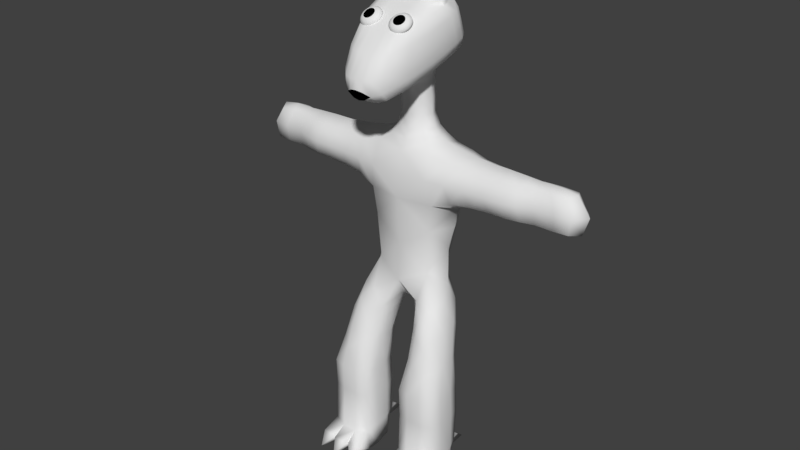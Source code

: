 # Source: Bootleg.blend  (saved by Blender 2.79.0; exported with 4.5.12 LTS)
import bpy
from mathutils import Matrix  # noqa: F401  (used for matrix-valued properties, if any)

bpy.ops.wm.read_factory_settings(use_empty=True)
scene = bpy.context.scene
scene.name = 'Scene'

# ---- collections
col_collection_1 = bpy.data.collections.new('Collection 1'); scene.collection.children.link(col_collection_1)

# ---- materials (node trees are filled in below, after node groups)
mat_black = bpy.data.materials.new('Black')
mat_black.alpha_threshold = 0.0
mat_black.use_transparent_shadow = False
mat_black.diffuse_color = (0.0, 0.0, 0.0, 1.0)
mat_black.roughness = 0.5
mat_material_001 = bpy.data.materials.new('Material.001')
mat_material_001.alpha_threshold = 0.0
mat_material_001.use_transparent_shadow = False
mat_material_001.roughness = 0.5
mat_material = bpy.data.materials.new('Material')
mat_material.alpha_threshold = 0.0
mat_material.use_transparent_shadow = False
mat_material.roughness = 0.5
mat_material.line_color = (0.0, 0.0, 0.0, 1.0)
mat_dark = bpy.data.materials.new('Dark')
mat_dark.alpha_threshold = 0.0
mat_dark.use_transparent_shadow = False
mat_dark.diffuse_color = (0.0, 0.0, 0.0, 1.0)
mat_dark.roughness = 0.5

# ---- node groups
ng_auto_smooth = bpy.data.node_groups.new('Auto Smooth', 'GeometryNodeTree')
_s = ng_auto_smooth.interface.new_socket(name='Geometry', in_out='OUTPUT', socket_type='NodeSocketGeometry')
_s = ng_auto_smooth.interface.new_socket(name='Geometry', in_out='INPUT', socket_type='NodeSocketGeometry')
_s = ng_auto_smooth.interface.new_socket(name='Angle', in_out='INPUT', socket_type='NodeSocketFloat')
_s.subtype = 'ANGLE'
_s.min_value = 0.0
_s.max_value = 3.142
ng_auto_smooth.is_modifier = True
_N = ng_auto_smooth.nodes; _L = ng_auto_smooth.links
n0 = _N.new('NodeGroupOutput'); n0.name = 'Group Output'; n0.location = (480, -100)
n1 = _N.new('NodeGroupInput'); n1.name = 'Group Input'; n1.location = (-420, -300)
n2 = _N.new('NodeGroupInput'); n2.name = 'Group Input.001'; n2.location = (-60, -100)
n3 = _N.new('GeometryNodeSetShadeSmooth'); n3.name = 'Set Shade Smooth'; n3.location = (120, -100)
n3.domain = 'EDGE'
n4 = _N.new('GeometryNodeSetShadeSmooth'); n4.name = 'Set Shade Smooth.001'; n4.location = (300, -100)
n5 = _N.new('GeometryNodeInputMeshEdgeAngle'); n5.name = 'Edge Angle'; n5.location = (-420, -220)
n6 = _N.new('GeometryNodeInputEdgeSmooth'); n6.name = 'Is Edge Smooth'; n6.location = (-60, -160)
n7 = _N.new('GeometryNodeInputShadeSmooth'); n7.name = 'Is Face Smooth'; n7.location = (-240, -340)
n8 = _N.new('FunctionNodeBooleanMath'); n8.name = 'Boolean Math'; n8.location = (-60, -220)
n9 = _N.new('FunctionNodeCompare'); n9.name = 'Compare'; n9.location = (-240, -180)
n9.operation = 'LESS_EQUAL'
_L.new(n5.outputs[0], n9.inputs[0])
_L.new(n4.outputs[0], n0.inputs[0])
_L.new(n1.outputs[1], n9.inputs[1])
_L.new(n9.outputs[0], n8.inputs[0])
_L.new(n7.outputs[0], n8.inputs[1])
_L.new(n2.outputs[0], n3.inputs[0])
_L.new(n6.outputs[0], n3.inputs[1])
_L.new(n3.outputs[0], n4.inputs[0])
_L.new(n8.outputs[0], n3.inputs[2])
n0.is_active_output = True

# ---- material node trees

# ---- world
world_world = bpy.data.worlds.new('World'); scene.world = world_world
world_world.color = (0.05088, 0.05088, 0.05088)
world_world.use_sun_shadow = False
world_world.sun_shadow_jitter_overblur = 0.0
world_world.cycles.sampling_method = 'MANUAL'

# ---- meshes
me_cylinder = bpy.data.meshes.new('Cylinder')
me_cylinder.from_pydata([(0.1283, -0.2851, 3.668), (0.1444, -0.2857, 3.666), (0.1598, -0.2889, 3.662), (0.174, -0.2945, 3.656), (0.1865, -0.3024, 3.649), (0.1967, -0.3122, 3.641), (0.2042, -0.3235, 3.632), (0.2087, -0.336, 3.623), (0.2102, -0.3492, 3.614), (0.2085, -0.3624, 3.604), (0.2037, -0.3754, 3.596), (0.1959, -0.3874, 3.588), (0.1855, -0.3981, 3.582), (0.1729, -0.4071, 3.577), (0.1586, -0.4139, 3.573), (0.1431, -0.4185, 3.572), (0.1269, -0.4205, 3.572), (0.1108, -0.4199, 3.574), (0.09535, -0.4167, 3.578), (0.08113, -0.4111, 3.584), (0.0687, -0.4032, 3.59), (0.05852, -0.3934, 3.598), (0.051, -0.382, 3.607), (0.04643, -0.3695, 3.617), (0.04497, -0.3564, 3.626), (0.04669, -0.3431, 3.635), (0.05152, -0.3302, 3.644), (0.05927, -0.3182, 3.652), (0.06964, -0.3075, 3.658), (0.08224, -0.2985, 3.663), (0.09659, -0.2916, 3.667), (0.1121, -0.2871, 3.668), (-0.1283, -0.2851, 3.668), (-0.1121, -0.2871, 3.668), (-0.09659, -0.2916, 3.667), (-0.08224, -0.2985, 3.663), (-0.06964, -0.3075, 3.658), (-0.05927, -0.3182, 3.652), (-0.05152, -0.3302, 3.644), (-0.04669, -0.3431, 3.635), (-0.04497, -0.3564, 3.626), (-0.04643, -0.3695, 3.617), (-0.051, -0.382, 3.607), (-0.05852, -0.3934, 3.598), (-0.0687, -0.4032, 3.59), (-0.08113, -0.4111, 3.584), (-0.09535, -0.4167, 3.578), (-0.1108, -0.4199, 3.574), (-0.1269, -0.4205, 3.572), (-0.1431, -0.4185, 3.572), (-0.1586, -0.4139, 3.573), (-0.1729, -0.4071, 3.577), (-0.1855, -0.3981, 3.582), (-0.1959, -0.3874, 3.588), (-0.2037, -0.3754, 3.596), (-0.2085, -0.3624, 3.604), (-0.2102, -0.3492, 3.614), (-0.2087, -0.336, 3.623), (-0.2042, -0.3235, 3.632), (-0.1967, -0.3122, 3.641), (-0.1865, -0.3024, 3.649), (-0.174, -0.2945, 3.656), (-0.1598, -0.2889, 3.662), (-0.1444, -0.2857, 3.666), (0.1302, -0.2982, 3.686), (0.1463, -0.2988, 3.684), (0.1618, -0.3019, 3.68), (0.176, -0.3076, 3.675), (0.1884, -0.3154, 3.668), (0.1986, -0.3252, 3.66), (0.2061, -0.3366, 3.651), (0.2107, -0.3491, 3.642), (0.2122, -0.3622, 3.632), (0.2105, -0.3755, 3.623), (0.2056, -0.3884, 3.614), (0.1979, -0.4005, 3.606), (0.1875, -0.4112, 3.6), (0.1749, -0.4201, 3.595), (0.1606, -0.427, 3.592), (0.145, -0.4315, 3.59), (0.1289, -0.4335, 3.59), (0.1128, -0.433, 3.593), (0.09732, -0.4298, 3.596), (0.0831, -0.4241, 3.602), (0.07067, -0.4163, 3.609), (0.06049, -0.4065, 3.617), (0.05297, -0.3951, 3.626), (0.0484, -0.3826, 3.635), (0.04694, -0.3695, 3.645), (0.04866, -0.3562, 3.654), (0.05348, -0.3433, 3.662), (0.06123, -0.3312, 3.67), (0.07161, -0.3205, 3.677), (0.08421, -0.3116, 3.682), (0.09856, -0.3047, 3.685), (0.1141, -0.3002, 3.687), (-0.1302, -0.2982, 3.686), (-0.1141, -0.3002, 3.687), (-0.09856, -0.3047, 3.685), (-0.08421, -0.3116, 3.682), (-0.07161, -0.3205, 3.677), (-0.06123, -0.3312, 3.67), (-0.05348, -0.3433, 3.662), (-0.04866, -0.3562, 3.654), (-0.04694, -0.3695, 3.645), (-0.0484, -0.3826, 3.635), (-0.05297, -0.3951, 3.626), (-0.06049, -0.4065, 3.617), (-0.07067, -0.4163, 3.609), (-0.0831, -0.4241, 3.602), (-0.09732, -0.4298, 3.596), (-0.1128, -0.433, 3.593), (-0.1289, -0.4335, 3.59), (-0.145, -0.4315, 3.59), (-0.1606, -0.427, 3.592), (-0.1749, -0.4201, 3.595), (-0.1875, -0.4112, 3.6), (-0.1979, -0.4005, 3.606), (-0.2056, -0.3884, 3.614), (-0.2105, -0.3755, 3.623), (-0.2122, -0.3622, 3.632), (-0.2107, -0.3491, 3.642), (-0.2061, -0.3366, 3.651), (-0.1986, -0.3252, 3.66), (-0.1884, -0.3154, 3.668), (-0.176, -0.3076, 3.675), (-0.1618, -0.3019, 3.68), (-0.1463, -0.2988, 3.684), (0.1322, -0.3451, 3.685), (0.1316, -0.3219, 3.69), (0.1407, -0.3455, 3.684), (0.1443, -0.3224, 3.688), (0.1488, -0.3471, 3.682), (0.1566, -0.3249, 3.685), (0.1563, -0.3501, 3.679), (0.1679, -0.3294, 3.681), (0.1629, -0.3543, 3.675), (0.1778, -0.3356, 3.676), (0.1683, -0.3595, 3.671), (0.1859, -0.3434, 3.669), (0.1723, -0.3654, 3.666), (0.1918, -0.3524, 3.662), (0.1747, -0.3721, 3.661), (0.1955, -0.3624, 3.655), (0.1754, -0.379, 3.656), (0.1966, -0.3728, 3.647), (0.1745, -0.386, 3.651), (0.1953, -0.3833, 3.64), (0.172, -0.3928, 3.647), (0.1914, -0.3936, 3.633), (0.1679, -0.3992, 3.643), (0.1853, -0.4031, 3.627), (0.1624, -0.4048, 3.639), (0.177, -0.4116, 3.622), (0.1558, -0.4095, 3.637), (0.167, -0.4187, 3.618), (0.1482, -0.4132, 3.635), (0.1556, -0.4242, 3.615), (0.14, -0.4156, 3.634), (0.1433, -0.4278, 3.614), (0.1315, -0.4166, 3.634), (0.1305, -0.4294, 3.614), (0.123, -0.4163, 3.635), (0.1177, -0.4289, 3.616), (0.1148, -0.4146, 3.637), (0.1054, -0.4264, 3.619), (0.1073, -0.4117, 3.64), (0.09416, -0.4219, 3.623), (0.1007, -0.4075, 3.644), (0.08428, -0.4157, 3.629), (0.09535, -0.4024, 3.648), (0.07621, -0.4079, 3.635), (0.09138, -0.3963, 3.653), (0.07024, -0.3989, 3.642), (0.08897, -0.3898, 3.658), (0.06661, -0.389, 3.65), (0.08819, -0.3828, 3.663), (0.06545, -0.3785, 3.657), (0.08911, -0.3758, 3.668), (0.06681, -0.368, 3.664), (0.09164, -0.3689, 3.672), (0.07065, -0.3577, 3.671), (0.09574, -0.3626, 3.676), (0.0768, -0.3482, 3.677), (0.1012, -0.357, 3.68), (0.08503, -0.3397, 3.683), (0.1079, -0.3522, 3.682), (0.09504, -0.3326, 3.687), (0.1155, -0.3486, 3.684), (0.1064, -0.3271, 3.689), (0.1237, -0.3462, 3.685), (0.1188, -0.3235, 3.69), (-0.1322, -0.3451, 3.685), (-0.1316, -0.3219, 3.69), (-0.1237, -0.3462, 3.685), (-0.1188, -0.3235, 3.69), (-0.1155, -0.3486, 3.684), (-0.1064, -0.3271, 3.689), (-0.1079, -0.3522, 3.682), (-0.09504, -0.3326, 3.687), (-0.1012, -0.357, 3.68), (-0.08503, -0.3397, 3.683), (-0.09574, -0.3626, 3.676), (-0.0768, -0.3482, 3.677), (-0.09164, -0.3689, 3.672), (-0.07065, -0.3577, 3.671), (-0.08911, -0.3758, 3.668), (-0.06681, -0.368, 3.664), (-0.08819, -0.3828, 3.663), (-0.06545, -0.3785, 3.657), (-0.08897, -0.3898, 3.658), (-0.06661, -0.389, 3.65), (-0.09138, -0.3963, 3.653), (-0.07024, -0.3989, 3.642), (-0.09535, -0.4024, 3.648), (-0.07621, -0.4079, 3.635), (-0.1007, -0.4075, 3.644), (-0.08428, -0.4157, 3.629), (-0.1073, -0.4117, 3.64), (-0.09416, -0.4219, 3.623), (-0.1148, -0.4146, 3.637), (-0.1054, -0.4264, 3.619), (-0.123, -0.4163, 3.635), (-0.1177, -0.4289, 3.616), (-0.1315, -0.4166, 3.634), (-0.1305, -0.4294, 3.614), (-0.14, -0.4156, 3.634), (-0.1433, -0.4278, 3.614), (-0.1482, -0.4132, 3.635), (-0.1556, -0.4242, 3.615), (-0.1558, -0.4095, 3.637), (-0.167, -0.4187, 3.618), (-0.1624, -0.4048, 3.639), (-0.177, -0.4116, 3.622), (-0.1679, -0.3992, 3.643), (-0.1853, -0.4031, 3.627), (-0.172, -0.3928, 3.647), (-0.1914, -0.3936, 3.633), (-0.1745, -0.386, 3.651), (-0.1953, -0.3833, 3.64), (-0.1754, -0.3789, 3.656), (-0.1966, -0.3728, 3.647), (-0.1747, -0.3721, 3.661), (-0.1955, -0.3624, 3.655), (-0.1723, -0.3654, 3.666), (-0.1918, -0.3524, 3.662), (-0.1683, -0.3595, 3.671), (-0.1859, -0.3434, 3.669), (-0.1629, -0.3543, 3.675), (-0.1778, -0.3356, 3.676), (-0.1563, -0.3501, 3.679), (-0.1679, -0.3294, 3.681), (-0.1488, -0.3471, 3.682), (-0.1566, -0.3249, 3.685), (-0.1407, -0.3455, 3.684), (-0.1443, -0.3224, 3.688)], [], [(31, 95, 64, 0), (2, 66, 67, 3), (3, 67, 68, 4), (4, 68, 69, 5), (5, 69, 70, 6), (6, 70, 71, 7), (7, 71, 72, 8), (8, 72, 73, 9), (9, 73, 74, 10), (10, 74, 75, 11), (11, 75, 76, 12), (12, 76, 77, 13), (13, 77, 78, 14), (14, 78, 79, 15), (15, 79, 80, 16), (16, 80, 81, 17), (17, 81, 82, 18), (18, 82, 83, 19), (19, 83, 84, 20), (20, 84, 85, 21), (21, 85, 86, 22), (22, 86, 87, 23), (23, 87, 88, 24), (24, 88, 89, 25), (25, 89, 90, 26), (26, 90, 91, 27), (27, 91, 92, 28), (28, 92, 93, 29), (29, 93, 94, 30), (30, 94, 95, 31), (0, 64, 65, 1), (98, 97, 195, 197), (1, 65, 66, 2), (0, 1, 2, 3, 4, 5, 6, 7, 8, 9, 10, 11, 12, 13, 14, 15, 16, 17, 18, 19, 20, 21, 22, 23, 24, 25, 26, 27, 28, 29, 30, 31), (63, 127, 96, 32), (34, 98, 99, 35), (35, 99, 100, 36), (36, 100, 101, 37), (37, 101, 102, 38), (38, 102, 103, 39), (39, 103, 104, 40), (40, 104, 105, 41), (41, 105, 106, 42), (42, 106, 107, 43), (43, 107, 108, 44), (44, 108, 109, 45), (45, 109, 110, 46), (46, 110, 111, 47), (47, 111, 112, 48), (48, 112, 113, 49), (49, 113, 114, 50), (50, 114, 115, 51), (51, 115, 116, 52), (52, 116, 117, 53), (53, 117, 118, 54), (54, 118, 119, 55), (55, 119, 120, 56), (56, 120, 121, 57), (57, 121, 122, 58), (58, 122, 123, 59), (59, 123, 124, 60), (60, 124, 125, 61), (61, 125, 126, 62), (62, 126, 127, 63), (32, 96, 97, 33), (33, 97, 98, 34), (32, 33, 34, 35, 36, 37, 38, 39, 40, 41, 42, 43, 44, 45, 46, 47, 48, 49, 50, 51, 52, 53, 54, 55, 56, 57, 58, 59, 60, 61, 62, 63), (130, 128, 190, 188, 186, 184, 182, 180, 178, 176, 174, 172, 170, 168, 166, 164, 162, 160, 158, 156, 154, 152, 150, 148, 146, 144, 142, 140, 138, 136, 134, 132), (67, 66, 133, 135), (68, 67, 135, 137), (69, 68, 137, 139), (70, 69, 139, 141), (71, 70, 141, 143), (72, 71, 143, 145), (73, 72, 145, 147), (74, 73, 147, 149), (75, 74, 149, 151), (76, 75, 151, 153), (77, 76, 153, 155), (78, 77, 155, 157), (79, 78, 157, 159), (80, 79, 159, 161), (81, 80, 161, 163), (82, 81, 163, 165), (83, 82, 165, 167), (84, 83, 167, 169), (85, 84, 169, 171), (86, 85, 171, 173), (87, 86, 173, 175), (88, 87, 175, 177), (89, 88, 177, 179), (90, 89, 179, 181), (91, 90, 181, 183), (92, 91, 183, 185), (93, 92, 185, 187), (94, 93, 187, 189), (95, 94, 189, 191), (96, 127, 255, 193), (65, 64, 129, 131), (194, 192, 254, 252, 250, 248, 246, 244, 242, 240, 238, 236, 234, 232, 230, 228, 226, 224, 222, 220, 218, 216, 214, 212, 210, 208, 206, 204, 202, 200, 198, 196), (99, 98, 197, 199), (100, 99, 199, 201), (101, 100, 201, 203), (102, 101, 203, 205), (103, 102, 205, 207), (104, 103, 207, 209), (105, 104, 209, 211), (106, 105, 211, 213), (107, 106, 213, 215), (108, 107, 215, 217), (109, 108, 217, 219), (110, 109, 219, 221), (111, 110, 221, 223), (112, 111, 223, 225), (113, 112, 225, 227), (114, 113, 227, 229), (115, 114, 229, 231), (116, 115, 231, 233), (117, 116, 233, 235), (118, 117, 235, 237), (119, 118, 237, 239), (120, 119, 239, 241), (121, 120, 241, 243), (122, 121, 243, 245), (123, 122, 245, 247), (124, 123, 247, 249), (125, 124, 249, 251), (126, 125, 251, 253), (127, 126, 253, 255), (97, 96, 193, 195), (66, 65, 131, 133), (128, 130, 131, 129), (130, 132, 133, 131), (132, 134, 135, 133), (134, 136, 137, 135), (136, 138, 139, 137), (138, 140, 141, 139), (140, 142, 143, 141), (142, 144, 145, 143), (144, 146, 147, 145), (146, 148, 149, 147), (148, 150, 151, 149), (150, 152, 153, 151), (152, 154, 155, 153), (154, 156, 157, 155), (156, 158, 159, 157), (158, 160, 161, 159), (160, 162, 163, 161), (162, 164, 165, 163), (164, 166, 167, 165), (166, 168, 169, 167), (168, 170, 171, 169), (170, 172, 173, 171), (172, 174, 175, 173), (174, 176, 177, 175), (176, 178, 179, 177), (178, 180, 181, 179), (180, 182, 183, 181), (182, 184, 185, 183), (184, 186, 187, 185), (186, 188, 189, 187), (188, 190, 191, 189), (190, 128, 129, 191), (192, 194, 195, 193), (194, 196, 197, 195), (196, 198, 199, 197), (198, 200, 201, 199), (200, 202, 203, 201), (202, 204, 205, 203), (204, 206, 207, 205), (206, 208, 209, 207), (208, 210, 211, 209), (210, 212, 213, 211), (212, 214, 215, 213), (214, 216, 217, 215), (216, 218, 219, 217), (218, 220, 221, 219), (220, 222, 223, 221), (222, 224, 225, 223), (224, 226, 227, 225), (226, 228, 229, 227), (228, 230, 231, 229), (230, 232, 233, 231), (232, 234, 235, 233), (234, 236, 237, 235), (236, 238, 239, 237), (238, 240, 241, 239), (240, 242, 243, 241), (242, 244, 245, 243), (244, 246, 247, 245), (246, 248, 249, 247), (248, 250, 251, 249), (250, 252, 253, 251), (252, 254, 255, 253), (254, 192, 193, 255), (64, 95, 191, 129)])
me_cylinder.polygons.foreach_set('use_smooth', [True] * 196)
me_cylinder.polygons.foreach_set('material_index', [1, 1, 1, 1, 1, 1, 1, 1, 1, 1, 1, 1, 1, 1, 1, 1, 1, 1, 1, 1, 1, 1, 1, 1, 1, 1, 1, 1, 1, 1, 1, 1, 1, 1, 1, 1, 1, 1, 1, 1, 1, 1, 1, 1, 1, 1, 1, 1, 1, 1, 1, 1, 1, 1, 1, 1, 1, 1, 1, 1, 1, 1, 1, 1, 1, 1, 1, 0, 1, 1, 1, 1, 1, 1, 1, 1, 1, 1, 1, 1, 1, 1, 1, 1, 1, 1, 1, 1, 1, 1, 1, 1, 1, 1, 1, 1, 1, 1, 1, 0, 1, 1, 1, 1, 1, 1, 1, 1, 1, 1, 1, 1, 1, 1, 1, 1, 1, 1, 1, 1, 1, 1, 1, 1, 1, 1, 1, 1, 1, 1, 1, 1, 1, 1, 1, 1, 1, 1, 1, 1, 1, 1, 1, 1, 1, 1, 1, 1, 1, 1, 1, 1, 1, 1, 1, 1, 1, 1, 1, 1, 1, 1, 1, 1, 1, 1, 1, 1, 1, 1, 1, 1, 1, 1, 1, 1, 1, 1, 1, 1, 1, 1, 1, 1, 1, 1, 1, 1, 1, 1, 1, 1, 1, 1, 1, 1])
me_cylinder.materials.append(mat_black)
me_cylinder.materials.append(mat_material_001)
me_cylinder.use_remesh_preserve_volume = False
me_cylinder.use_remesh_preserve_attributes = False
me_cylinder.use_mirror_vertex_groups = False
me_cylinder.update()
me_cube = bpy.data.meshes.new('Cube')
me_cube.from_pydata([(0.1985, 0.1074, 1.631), (0.2162, -0.1554, 1.665), (-0.222, -0.1694, 1.686), (-0.2464, 0.09767, 1.625), (0.2781, 0.1936, 2.263), (0.2777, -0.1932, 2.263), (-0.2777, -0.1932, 2.263), (-0.2781, 0.1936, 2.263), (0.2299, 0.1682, 2.642), (0.2299, -0.1682, 2.642), (-0.2299, -0.1682, 2.642), (-0.2299, 0.1682, 2.642), (0.1228, 0.09756, 2.773), (0.1228, -0.09762, 2.773), (-0.1228, -0.09762, 2.773), (-0.1228, 0.09756, 2.773), (0.08868, 0.08523, 2.994), (0.08813, -0.08901, 2.989), (-0.08813, -0.08901, 2.989), (-0.08868, 0.08523, 2.994), (0.0952, 0.08829, 3.279), (0.0865, -0.1471, 3.197), (-0.0865, -0.1471, 3.197), (-0.0952, 0.08829, 3.279), (0.3188, -0.2419, 1.415), (-0.09878, 0.2324, 3.416), (0.09878, 0.2324, 3.416), (0.3304, 0.05365, 1.406), (0.08471, -0.07735, 3.759), (0.08978, -0.244, 3.692), (-0.08978, -0.244, 3.692), (-0.08471, -0.07735, 3.759), (0.2656, 0.06834, 3.358), (0.2481, -0.1705, 3.269), (0.3046, 0.003519, 3.532), (0.2869, -0.2272, 3.453), (0.2619, -0.06429, 3.709), (0.2482, -0.2428, 3.651), (-0.2481, -0.1705, 3.269), (-0.2656, 0.06834, 3.358), (-0.2869, -0.2272, 3.453), (-0.3046, 0.00352, 3.532), (-0.2482, -0.2428, 3.651), (-0.2619, -0.06429, 3.709), (0.05482, -0.5743, 3.122), (-0.05482, -0.5743, 3.122), (0.049, -0.6726, 3.296), (-0.049, -0.6726, 3.296), (0.06392, -0.4428, 3.579), (-0.06392, -0.4428, 3.579), (0.1619, -0.5478, 3.147), (0.1695, -0.5867, 3.327), (0.1763, -0.4383, 3.567), (-0.1619, -0.5477, 3.147), (-0.1695, -0.5867, 3.327), (-0.1763, -0.4383, 3.567), (0.1003, 0.2047, 3.604), (-0.1003, 0.2047, 3.604), (0.09912, 0.1023, 3.776), (-0.09912, 0.1023, 3.776), (0.2553, 0.1751, 3.411), (0.2694, 0.1224, 3.574), (0.2429, 0.05522, 3.742), (-0.2553, 0.1751, 3.411), (-0.2694, 0.1224, 3.574), (-0.2429, 0.05522, 3.742), (-0.34, -0.2177, 1.436), (-0.332, 0.0904, 1.409), (0.3145, -0.02099, 1.567), (0.354, -0.1333, 1.46), (0.1193, 0.09354, 1.474), (-0.04174, 0.1009, 1.53), (0.169, -0.2248, 1.443), (-0.0261, -0.1979, 1.544), (-0.3477, -0.0658, 1.526), (-0.3632, 0.03666, 1.431), (0.0461, 0.006583, 1.412), (-0.06744, 0.01164, 1.395), (0.06653, -0.1286, 1.41), (-0.05412, -0.1099, 1.386), (0.4216, -0.1932, 1.25), (0.4018, -0.2999, 1.206), (-0.1631, 0.0461, 1.299), (-0.3857, 0.02787, 1.238), (-0.147, -0.2511, 1.283), (-0.4067, -0.2885, 1.214), (-0.4224, -0.05325, 1.26), (0.3837, 0.0105, 1.197), (0.4057, -0.05972, 1.286), (0.1731, 0.04346, 1.291), (0.1947, -0.2902, 1.236), (-0.4273, -0.1735, 1.26), (-0.1244, -0.05926, 1.242), (0.1268, -0.0664, 1.252), (-0.1251, -0.1662, 1.212), (0.1417, -0.1878, 1.252), (0.4697, -0.2643, 0.9965), (0.4398, -0.3613, 0.9698), (-0.1895, -0.05226, 1.022), (-0.4296, -0.05888, 1.003), (-0.1895, -0.348, 1.005), (-0.4407, -0.3586, 0.972), (-0.47, -0.1454, 1.007), (0.427, -0.06319, 0.9993), (0.4667, -0.15, 1.008), (0.1916, -0.05378, 1.022), (0.1981, -0.3558, 0.995), (-0.4715, -0.2592, 0.9989), (-0.151, -0.1435, 1.005), (0.154, -0.1477, 1.011), (-0.1507, -0.2525, 1.008), (0.1599, -0.2614, 1.006), (0.5071, -0.3368, 0.7431), (0.4826, -0.4361, 0.7431), (-0.1735, -0.117, 0.7439), (-0.4826, -0.117, 0.7439), (-0.1735, -0.4361, 0.7431), (-0.4826, -0.4361, 0.7431), (-0.5071, -0.2164, 0.7437), (0.4826, -0.117, 0.7439), (0.5071, -0.2164, 0.7437), (0.1735, -0.117, 0.7439), (0.1735, -0.4361, 0.7431), (-0.5071, -0.3368, 0.7431), (-0.1489, -0.2164, 0.7437), (0.1489, -0.2164, 0.7437), (-0.1489, -0.3368, 0.7431), (0.1489, -0.3368, 0.7431), (0.5071, -0.3232, 0.5128), (0.4831, -0.4257, 0.5103), (-0.1743, -0.1006, 0.5223), (-0.4818, -0.1006, 0.5223), (-0.173, -0.4257, 0.5103), (-0.4831, -0.4257, 0.5103), (-0.5071, -0.2007, 0.5182), (0.4818, -0.1006, 0.5223), (0.5071, -0.2007, 0.5182), (0.1743, -0.1006, 0.5223), (0.173, -0.4257, 0.5103), (-0.5071, -0.3232, 0.5128), (-0.1489, -0.2007, 0.5182), (0.1489, -0.2007, 0.5182), (-0.1489, -0.3232, 0.5128), (0.1489, -0.3232, 0.5128), (0.5076, -0.3122, 0.194), (0.491, -0.4305, 0.1703), (-0.1822, -0.1088, 0.2351), (-0.4739, -0.1088, 0.2351), (-0.1651, -0.4305, 0.1703), (-0.491, -0.4305, 0.1703), (-0.5063, -0.1994, 0.2156), (0.4739, -0.1088, 0.2351), (0.5063, -0.1994, 0.2156), (0.1822, -0.1088, 0.2351), (0.1651, -0.4305, 0.1703), (-0.5076, -0.3122, 0.194), (-0.1498, -0.1994, 0.2156), (0.1498, -0.1994, 0.2156), (-0.1484, -0.3122, 0.194), (0.1484, -0.3122, 0.194), (0.509, -0.3088, 0.003307), (0.509, -0.4185, 0.003307), (-0.2014, -0.1164, 0.1043), (-0.4547, -0.1164, 0.1043), (-0.1471, -0.4185, 0.003307), (-0.509, -0.4185, 0.003307), (-0.509, -0.1991, 0.03874), (0.4547, -0.1164, 0.1043), (0.509, -0.1991, 0.03874), (0.2014, -0.1164, 0.1043), (0.1471, -0.4185, 0.003307), (-0.509, -0.3088, 0.003307), (-0.1471, -0.1991, 0.03874), (0.1471, -0.1991, 0.03874), (-0.1471, -0.3088, 0.003307), (0.1471, -0.3088, 0.003307), (-0.2009, 0.1099, 1.448), (-0.2789, 0.1131, 1.42), (-0.2257, -0.2588, 1.442), (-0.3254, -0.3038, 1.324), (0.2702, 0.1056, 1.416), (0.2074, 0.1092, 1.435), (0.3267, -0.3212, 1.3), (0.2577, -0.2977, 1.356), (-0.2501, 0.08855, 1.306), (-0.3201, 0.06996, 1.251), (-0.2544, -0.3349, 1.221), (-0.352, -0.3617, 1.133), (0.319, 0.0588, 1.241), (0.2516, 0.08485, 1.3), (0.3526, -0.3678, 1.125), (0.2662, -0.3499, 1.197), (-0.2612, 0.01558, 1.097), (-0.3516, -0.01457, 1.009), (-0.2696, -0.4027, 0.9742), (-0.3709, -0.4194, 0.9013), (0.3513, -0.0194, 1.001), (0.2629, 0.01275, 1.093), (0.3709, -0.4204, 0.8999), (0.2717, -0.4056, 0.9695), (-0.2696, -0.0923, 0.7439), (-0.3865, -0.0923, 0.7439), (-0.2696, -0.4608, 0.7431), (-0.3865, -0.4608, 0.7431), (0.3865, -0.0923, 0.7439), (0.2696, -0.0923, 0.7439), (0.3865, -0.4608, 0.7431), (0.2696, -0.4608, 0.7431), (-0.27, -0.07213, 0.5204), (-0.386, -0.07213, 0.5204), (-0.2695, -0.4528, 0.5093), (-0.3866, -0.4528, 0.5093), (0.386, -0.07213, 0.5204), (0.27, -0.07213, 0.5204), (0.3866, -0.4528, 0.5093), (0.2695, -0.4528, 0.5093), (-0.275, -0.05926, 0.2092), (-0.3811, -0.05926, 0.2092), (-0.2675, -0.4645, 0.1572), (-0.3886, -0.4645, 0.1572), (0.3811, -0.05926, 0.2092), (0.275, -0.05926, 0.2092), (0.3886, -0.4645, 0.1572), (0.2675, -0.4645, 0.1572), (-0.2798, -0.0894, 0.05434), (-0.3763, -0.0894, 0.05434), (-0.2677, -0.4185, 0.003307), (-0.3884, -0.4185, 0.003307), (0.3763, -0.0894, 0.05434), (0.2798, -0.0894, 0.05434), (0.3884, -0.4185, 0.003307), (0.2677, -0.4185, 0.003307), (-0.2677, -0.1991, 0.03874), (-0.3884, -0.1991, 0.03874), (0.3884, -0.1991, 0.03874), (0.2677, -0.1991, 0.03874), (-0.2677, -0.3088, 0.003307), (-0.3884, -0.3088, 0.003307), (0.3884, -0.3088, 0.003307), (0.2677, -0.3088, 0.003307), (-0.3984, -0.5627, 0.09192), (-0.519, -0.5627, 0.09192), (0.2577, -0.5627, 0.09192), (0.1371, -0.5627, 0.09192), (0.1774, -0.6478, 0.003307), (-0.4787, -0.6478, 0.003307), (-0.5854, -0.1546, 2.333), (0.5288, -0.1431, 2.602), (-0.1371, -0.5627, 0.09192), (-0.1774, -0.6478, 0.003307), (0.4787, -0.6478, 0.003307), (0.519, -0.5627, 0.09192), (-0.2577, -0.5627, 0.09192), (0.3984, -0.5627, 0.09192), (0.5315, 0.1315, 2.589), (0.5851, 0.1369, 2.343), (-0.2677, -0.5818, 0.09192), (-0.3884, -0.5818, 0.09192), (0.3884, -0.5818, 0.09192), (0.2677, -0.5818, 0.09192), (-0.328, -0.6668, 0.003307), (-0.5851, 0.1369, 2.343), (0.328, -0.6668, 0.003307), (0.5854, -0.1546, 2.333), (-0.2918, 0.07658, 0.1136), (-0.3642, 0.07658, 0.1136), (0.3642, 0.07658, 0.1136), (0.2918, 0.07658, 0.1136), (-0.328, 0.2, 0.007087), (0.328, 0.2, 0.007087), (-0.5288, -0.1431, 2.602), (-0.5315, 0.1315, 2.589), (-0.8897, -0.1431, 2.341), (-0.8183, -0.1332, 2.594), (0.8897, -0.1431, 2.341), (0.8183, -0.1332, 2.594), (0.7979, 0.1218, 2.556), (0.8776, 0.1101, 2.361), (-0.8776, 0.1101, 2.361), (-0.7979, 0.1218, 2.556), (-1.097, -0.09885, 2.343), (-1.061, -0.08905, 2.595), (1.097, -0.09885, 2.343), (1.061, -0.08905, 2.595), (1.045, 0.08122, 2.572), (1.098, 0.07406, 2.349), (-1.098, 0.07406, 2.349), (-1.045, 0.08122, 2.572), (0.2932, 0.003572, 1.856), (-0.01709, 0.1974, 1.847), (0.2505, 0.1808, 2.041), (-0.00626, -0.2121, 1.861), (0.2504, -0.1783, 2.043), (-0.3087, -0.01537, 1.853), (-0.2509, -0.1786, 2.045), (-0.2531, 0.1792, 2.041), (0.371, 0.0001594, 2.202), (5.291e-08, 0.249, 2.268), (-2.003e-07, -0.2484, 2.269), (-0.371, 0.0001596, 2.202), (0.2725, -1.302e-07, 2.703), (3.653e-08, 0.2075, 2.634), (-1.957e-07, -0.2075, 2.634), (-0.2725, -9.347e-09, 2.703), (-0.2466, -0.2376, 2.468), (-0.2466, 0.2377, 2.468), (0.2466, 0.2377, 2.468), (0.2466, -0.2376, 2.468), (0.1606, -2.416e-05, 2.781), (3.175e-08, 0.1301, 2.778), (-1.135e-07, -0.1302, 2.778), (-0.1606, -2.407e-05, 2.781), (-0.1644, 0.1271, 2.712), (0.1644, 0.1271, 2.712), (0.1644, -0.1271, 2.712), (-0.1644, -0.1271, 2.712), (0.122, -0.001409, 2.996), (-1.542e-08, 0.118, 2.998), (-1.112e-07, -0.1223, 2.993), (-0.122, -0.001409, 2.996), (0.09227, -0.07997, 2.874), (-0.09227, -0.07997, 2.874), (0.09236, 0.07913, 2.875), (-0.09236, 0.07913, 2.875), (0.1161, -0.01287, 3.238), (-2.433e-08, 0.1132, 3.278), (-1.137e-07, -0.1819, 3.179), (-0.1161, -0.01287, 3.238), (-0.07909, -0.1055, 3.11), (-0.08245, 0.07579, 3.143), (0.08245, 0.07579, 3.143), (0.07909, -0.1055, 3.11), (0.1804, -0.08468, 3.751), (-0.2646, 0.1347, 3.385), (-0.2414, -0.4197, 3.387), (-0.1776, -0.2454, 3.688), (-0.2095, -0.3795, 3.193), (0.2095, -0.3796, 3.193), (0.2646, 0.1347, 3.385), (0.09768, 0.1772, 3.353), (0.09521, -0.1535, 3.726), (-7.241e-09, -0.06085, 3.76), (-9.362e-08, -0.2429, 3.69), (-0.09521, -0.1535, 3.726), (-0.0719, -0.367, 3.148), (0.0719, -0.367, 3.148), (0.09452, -0.0024, 3.776), (0.2623, -0.01758, 3.726), (0.2632, -0.02607, 3.324), (0.3024, -0.08869, 3.5), (0.2822, -0.2001, 3.348), (0.2993, 0.03938, 3.434), (0.2626, -0.1441, 3.686), (0.281, -0.2397, 3.564), (0.2998, -0.03242, 3.634), (-0.299, 0.06802, 3.554), (0.1914, 0.08479, 3.32), (0.1762, -0.1561, 3.23), (0.2414, -0.4197, 3.387), (0.1776, -0.2454, 3.688), (-0.2632, -0.02607, 3.324), (-0.3024, -0.08869, 3.5), (-0.2822, -0.2001, 3.348), (-0.2993, 0.03938, 3.434), (-0.2626, -0.1441, 3.686), (-0.281, -0.2397, 3.564), (-0.2998, -0.03242, 3.634), (0.2145, -0.3509, 3.611), (-0.1804, -0.08468, 3.751), (-0.1914, 0.08479, 3.32), (-0.2623, -0.01758, 3.726), (-0.1763, -0.1561, 3.23), (-1.708e-07, -0.5754, 3.121), (-1.84e-07, -0.6739, 3.296), (-0.1272, -0.4432, 3.577), (0.04845, -0.6436, 3.15), (-0.04845, -0.6709, 3.215), (-1.679e-07, -0.4421, 3.578), (0.05505, -0.5755, 3.451), (-0.05505, -0.5755, 3.451), (0.1665, -0.5928, 3.209), (0.176, -0.5169, 3.468), (0.1126, -0.5697, 3.126), (0.1038, -0.6576, 3.302), (0.1272, -0.4432, 3.577), (-0.1665, -0.5928, 3.209), (-0.176, -0.5169, 3.468), (-0.1038, -0.6576, 3.302), (-0.1126, -0.5697, 3.126), (-0.2145, -0.3509, 3.611), (-0.07759, -0.335, 3.65), (0.07759, -0.335, 3.65), (4.665e-08, 0.2417, 3.419), (0.1932, 0.07844, 3.765), (8.208e-08, 0.2155, 3.608), (0.1002, 0.2354, 3.503), (-0.1002, 0.2354, 3.503), (5.572e-08, 0.1109, 3.779), (0.1004, 0.1625, 3.705), (-0.1004, 0.1625, 3.705), (0.2675, 0.1569, 3.477), (0.2681, 0.08559, 3.674), (0.1973, 0.1717, 3.592), (0.1928, 0.2071, 3.409), (-0.2675, 0.1569, 3.477), (-0.2681, 0.0856, 3.674), (-0.1932, 0.07844, 3.765), (-0.1928, 0.2071, 3.409), (-0.1973, 0.1717, 3.592), (0.299, 0.06802, 3.554), (-0.09452, -0.0024, 3.776), (-0.09768, 0.1772, 3.353), (-0.5567, -0.2044, 2.47), (0.5567, -0.2044, 2.47), (0.556, 0.1873, 2.467), (0.5228, -1.202e-07, 2.657), (-0.6042, -2.316e-08, 2.273), (0.6042, -1.465e-07, 2.273), (-0.556, 0.1873, 2.467), (-0.5228, 2.397e-09, 2.657), (-0.4268, -0.1702, 2.315), (-0.4269, 0.1703, 2.315), (0.3774, 0.1573, 2.619), (0.4269, 0.1703, 2.315), (-0.3774, -0.1573, 2.619), (0.3774, -0.1573, 2.619), (0.4268, -0.1702, 2.315), (-0.3774, 0.1573, 2.619), (-0.8553, -0.1924, 2.471), (0.8553, -0.1924, 2.471), (0.8471, 0.157, 2.467), (0.8095, -1.222e-07, 2.644), (-0.9053, -4.806e-09, 2.286), (0.9053, -1.337e-07, 2.286), (-0.8471, 0.157, 2.467), (-0.8095, -8.878e-09, 2.644), (0.7468, -0.1453, 2.341), (0.6792, -0.135, 2.594), (-0.6796, 0.1233, 2.58), (-0.6792, -0.135, 2.594), (0.6796, 0.1233, 2.58), (-0.7468, -0.1453, 2.341), (-0.739, 0.1241, 2.353), (0.739, 0.1241, 2.353), (-1.098, -0.1206, 2.472), (1.098, -0.1206, 2.472), (1.113, 0.1099, 2.457), (1.076, -1.349e-07, 2.632), (-1.128, -3.542e-09, 2.303), (1.128, -1.498e-07, 2.303), (-1.113, 0.1099, 2.457), (-1.076, -1.286e-08, 2.632), (-0.943, -0.1189, 2.594), (-0.9988, -0.1282, 2.344), (-0.917, 0.09887, 2.572), (0.9984, 0.09372, 2.363), (0.9988, -0.1282, 2.344), (0.943, -0.1189, 2.594), (0.917, 0.09887, 2.572), (-0.9984, 0.09372, 2.363), (0.9732, 0.1346, 2.469), (-1.02, -2.55e-10, 2.295), (-0.9732, 0.1346, 2.469), (0.9788, -0.1684, 2.471), (0.9435, -1.323e-07, 2.639), (1.02, -1.442e-07, 2.295), (-1.322, -0.08309, 2.592), (-1.385, -0.09959, 2.472), (0.7079, 0.1746, 2.466), (0.7603, -1.267e-07, 2.284), (-0.7079, 0.1746, 2.466), (-0.7128, -0.1955, 2.47), (-0.7603, -1.394e-08, 2.284), (0.6698, -1.163e-07, 2.645), (-0.9788, -0.1684, 2.471), (-0.9435, -1.333e-08, 2.639), (-0.3782, -3.028e-09, 2.682), (-0.3987, 0.2229, 2.47), (0.4607, 8.078e-06, 2.25), (0.3987, -0.2229, 2.47), (0.3782, -1.155e-07, 2.682), (-0.3987, -0.2229, 2.47), (0.7128, -0.1955, 2.47), (-0.6698, 4.187e-09, 2.645), (-1.172e-08, 0.1865, 3.353), (-0.1927, 0.161, 3.359), (2.62e-08, 0.02836, 3.789), (-0.197, 0.01695, 3.774), (-0.1972, 0.1307, 3.694), (-0.1968, 0.2037, 3.491), (0.1968, 0.2037, 3.491), (6.942e-08, 0.1732, 3.709), (0.1972, 0.1307, 3.694), (8.807e-08, 0.2459, 3.507), (0.1538, -0.3395, 3.646), (-1.37e-07, -0.3336, 3.65), (-0.1538, -0.3395, 3.646), (-0.2371, -0.4102, 3.272), (-0.1027, -0.643, 3.186), (0.1027, -0.643, 3.186), (0.1137, -0.5657, 3.453), (-0.1137, -0.5657, 3.453), (-1.804e-07, -0.5762, 3.45), (-1.823e-07, -0.6456, 3.141), (-0.2949, 0.0322, 3.656), (-0.1922, -0.01336, 3.283), (0.2387, -0.3904, 3.514), (0.197, 0.01695, 3.774), (-0.297, -0.1205, 3.604), (-0.2973, -0.05439, 3.401), (-1.395e-07, -0.3727, 3.144), (0.1927, 0.161, 3.359), (0.1881, -0.154, 3.722), (0.2371, -0.4102, 3.272), (0.297, -0.1205, 3.604), (0.2973, -0.05439, 3.401), (-0.2943, 0.1045, 3.457), (0.147, -0.3699, 3.159), (0.2949, 0.0322, 3.656), (-4.563e-08, -0.1524, 3.725), (0.2943, 0.1045, 3.457), (-0.1881, -0.154, 3.722), (0.1922, -0.01336, 3.283), (-0.147, -0.3699, 3.159), (0.1117, -0.01103, 3.128), (-1.142e-07, -0.1408, 3.104), (-1.682e-08, 0.1072, 3.147), (-0.2387, -0.3904, 3.514), (5.452e-08, 0.1083, 2.879), (-0.1243, -0.0003301, 2.878), (0.1243, -0.0003302, 2.878), (-0.1117, -0.01103, 3.128), (-0.2096, -1.249e-07, 2.734), (0.2096, -2.51e-07, 2.734), (-1.591e-07, -0.165, 2.713), (-6.766e-08, -0.1093, 2.878), (-0.4607, 8.237e-06, 2.25), (-2.091e-07, -0.257, 2.469), (5.14e-08, 0.257, 2.469), (2.832e-08, 0.165, 2.713), (-0.0006894, 0.24, 2.051), (-0.3481, -0.0006643, 2.043), (-0.0006896, -0.2383, 2.053), (0.3481, 0.001144, 2.043), (0.3987, 0.2229, 2.47), (-1.251, -0.1144, 2.472), (-1.206, -0.08606, 2.597), (1.251, -0.1144, 2.472), (1.206, -0.08606, 2.597), (1.251, 0.1144, 2.472), (1.244, 0.09643, 2.341), (1.229, -1.374e-07, 2.632), (-1.284, -2.536e-09, 2.303), (-1.244, 0.09643, 2.341), (1.284, -1.529e-07, 2.303), (1.244, -0.09643, 2.341), (-1.251, 0.1144, 2.472), (-1.229, -1.12e-08, 2.632), (-1.206, 0.08606, 2.597), (-1.244, -0.09643, 2.341), (1.206, 0.08606, 2.597), (1.385, -0.09959, 2.472), (1.322, -0.08309, 2.592), (1.385, 0.09959, 2.472), (1.361, 0.0923, 2.345), (1.364, -1.38e-07, 2.612), (-1.415, -3.183e-09, 2.325), (-1.361, 0.0923, 2.345), (1.415, -1.518e-07, 2.325), (1.361, -0.0923, 2.345), (-1.385, 0.09959, 2.472), (-1.364, -1.083e-08, 2.612), (-1.322, 0.08309, 2.592), (-1.361, -0.0923, 2.345), (1.322, 0.08309, 2.592), (1.464, -1.472e-07, 2.472), (-1.464, -6.902e-09, 2.472), (0.1036, -0.09205, 3.868), (-0.1036, -0.09205, 3.868), (0.2607, -0.09006, 3.826), (-0.2607, -0.09006, 3.826), (0.1901, -0.08979, 3.859), (0.1048, -0.04928, 3.879), (0.2602, -0.06333, 3.833), (-0.1901, -0.08979, 3.859), (-0.2602, -0.06333, 3.833), (-0.1048, -0.04928, 3.879), (-0.1917, -0.02595, 3.88), (0.1917, -0.02595, 3.88), (0.116, -0.1256, 3.978), (-0.116, -0.1256, 3.978), (0.2499, -0.1239, 3.939), (-0.2499, -0.1239, 3.939), (0.1897, -0.1231, 3.969), (0.1172, -0.08238, 3.987), (0.2496, -0.09541, 3.944), (-0.1897, -0.1231, 3.969), (-0.2496, -0.09541, 3.944), (-0.1172, -0.08238, 3.987), (-0.1912, -0.0607, 3.987), (0.1912, -0.0607, 3.987), (0.1902, -0.1549, 4.058), (-0.1902, -0.1549, 4.058), (0.1916, -0.1081, 4.046), (-0.1916, -0.1081, 4.046), (-0.04845, -0.6436, 3.15), (0.04845, -0.6709, 3.215), (-1.823e-07, -0.6806, 3.224), (0.2286, -0.0654, 3.744), (0.09774, -0.04196, 3.775), (-0.2286, -0.0654, 3.744), (0.1442, -0.06712, 3.766), (0.2655, -0.04839, 3.728), (-0.1442, -0.06712, 3.766), (-0.2655, -0.04839, 3.728), (-0.09774, -0.04196, 3.775), (0.1043, -0.03302, 3.825), (-0.2291, -0.0132, 3.758), (-0.1458, -0.005048, 3.783), (0.103, -0.07613, 3.814), (0.1458, -0.005048, 3.783), (0.2291, -0.0132, 3.758), (-0.1043, -0.03302, 3.825), (-0.1917, -0.009692, 3.826), (0.1901, -0.07755, 3.805), (0.2612, -0.07414, 3.772), (0.2283, -0.09058, 3.842), (0.09829, -0.07171, 3.874), (-0.2283, -0.09058, 3.842), (0.1445, -0.0923, 3.864), (0.265, -0.07814, 3.827), (-0.1445, -0.0923, 3.864), (-0.265, -0.07814, 3.827), (-0.09829, -0.07171, 3.874), (-0.1071, -0.1087, 3.923), (-0.2289, -0.04295, 3.857), (-0.146, -0.0348, 3.881), (0.2574, -0.1067, 3.881), (0.146, -0.0348, 3.881), (0.2289, -0.04295, 3.857), (-0.1083, -0.06592, 3.934), (-0.1914, -0.04259, 3.935), (0.1071, -0.1087, 3.923), (0.1899, -0.1058, 3.914), (0.2607, -0.04707, 3.779), (0.1917, -0.009692, 3.826), (-0.103, -0.07613, 3.814), (-0.1901, -0.07755, 3.805), (-0.2612, -0.07414, 3.772), (-0.2607, -0.04707, 3.779), (0.2212, -0.1262, 3.96), (0.1113, -0.105, 3.983), (-0.2212, -0.1262, 3.96), (0.1524, -0.1277, 3.98), (0.2539, -0.1111, 3.938), (-0.1524, -0.1277, 3.98), (-0.2539, -0.1111, 3.938), (-0.1113, -0.105, 3.983), (-0.2218, -0.07808, 3.971), (-0.1539, -0.07074, 3.993), (0.1539, -0.07074, 3.993), (0.2218, -0.07808, 3.971), (0.1529, -0.1422, 4.024), (0.2569, -0.07997, 3.888), (0.1083, -0.06592, 3.934), (-0.1899, -0.1058, 3.914), (0.1914, -0.04259, 3.935), (-0.2574, -0.1067, 3.881), (-0.2569, -0.07997, 3.888), (0.191, -0.1346, 4.058), (-0.1895, -0.1411, 4.015), (-0.191, -0.1346, 4.058), (0.1895, -0.1411, 4.015), (0.191, -0.08401, 4.017), (0.2212, -0.1412, 4.004), (-0.1529, -0.1422, 4.024), (0.1543, -0.09453, 4.023), (-0.191, -0.08401, 4.017), (-0.2218, -0.1014, 4.0), (-0.1543, -0.09453, 4.023), (-0.2212, -0.1412, 4.004), (0.2218, -0.1014, 4.0), (-0.2249, -0.1249, 4.004), (0.2269, -0.05959, 3.912), (-0.2615, -0.09478, 3.882), (-0.2269, -0.05959, 3.912), (-0.2264, -0.1069, 3.897), (-0.1494, -0.1217, 4.028), (0.2249, -0.1249, 4.004), (0.1494, -0.1217, 4.028), (-0.2655, -0.06188, 3.773), (0.1442, -0.07838, 3.81), (-0.2291, -0.02669, 3.803), (-0.09774, -0.05545, 3.82), (0.1462, -0.1086, 3.919), (-0.1478, -0.05144, 3.936), (0.2264, -0.1069, 3.897), (-0.1021, -0.08835, 3.929), (0.2615, -0.09478, 3.882), (0.1021, -0.08835, 3.929), (-0.1462, -0.1086, 3.919), (0.1478, -0.05144, 3.936), (0.2286, -0.07666, 3.788), (-0.1458, -0.01854, 3.828), (0.09774, -0.05545, 3.82), (0.2655, -0.06188, 3.773), (0.1458, -0.01854, 3.828), (-0.1442, -0.07838, 3.81), (0.2291, -0.02669, 3.803), (-0.2286, -0.07666, 3.788), (0.04845, -0.5671, 3.181), (-0.04845, -0.5945, 3.246), (-0.1027, -0.5665, 3.217), (0.1027, -0.5665, 3.217), (-1.824e-07, -0.5692, 3.171), (-0.04845, -0.5671, 3.181), (0.04845, -0.5945, 3.246), (-1.824e-07, -0.6042, 3.255), (-1.835e-07, -0.5197, 3.243)], [], [(1, 69, 68), (544, 254, 414), (296, 292, 543), (298, 294, 542), (299, 295, 541), (289, 295, 540), (539, 15, 309), (305, 301, 538), (307, 302, 537), (536, 246, 416), (535, 17, 318), (534, 13, 310), (533, 12, 308), (532, 14, 311), (531, 22, 327), (322, 316, 530), (529, 18, 319), (528, 19, 317), (334, 386, 527), (329, 325, 526), (525, 21, 326), (330, 324, 524), (344, 388, 523), (356, 348, 522), (521, 43, 364), (520, 60, 400), (519, 30, 342), (518, 61, 401), (517, 50, 382), (516, 64, 404), (515, 34, 349), (354, 352, 514), (513, 51, 380), (512, 37, 352), (339, 403, 511), (510, 44, 372), (509, 40, 361), (508, 42, 364), (507, 62, 393), (506, 52, 381), (505, 38, 360), (504, 65, 405), (606, 373, 607), (378, 377, 502), (374, 386, 501), (500, 51, 381), (382, 380, 499), (387, 385, 498), (497, 53, 385), (496, 55, 374), (495, 49, 377), (391, 384, 494), (493, 57, 394), (492, 62, 401), (399, 397, 491), (402, 400, 490), (489, 63, 404), (408, 405, 488), (410, 406, 487, 618), (486, 58, 397), (485, 63, 407), (484, 25, 392), (79, 92, 77), (3, 75, 74), (73, 72, 1), (0, 70, 71), (27, 188, 180), (179, 85, 187), (78, 93, 95), (76, 71, 70), (69, 88, 68), (76, 79, 77), (176, 82, 184), (78, 73, 79), (27, 0, 68), (288, 68, 0), (1, 24, 69), (66, 2, 74), (293, 74, 2), (3, 67, 75), (183, 24, 72), (291, 73, 1), (66, 179, 178), (3, 176, 177), (289, 71, 3), (181, 0, 180), (85, 107, 101), (92, 98, 82), (81, 96, 80), (191, 106, 199), (93, 105, 109), (87, 196, 188), (75, 83, 86), (72, 95, 90), (183, 90, 191), (79, 84, 94), (66, 91, 85), (76, 89, 93), (24, 80, 69), (74, 86, 91), (27, 88, 87), (77, 82, 71), (103, 204, 196), (96, 120, 104), (100, 126, 110), (104, 119, 103), (106, 127, 122), (102, 115, 118), (82, 192, 184), (95, 109, 111), (91, 102, 107), (187, 101, 195), (94, 108, 92), (86, 99, 102), (90, 111, 106), (88, 103, 87), (84, 110, 94), (80, 104, 88), (124, 142, 140), (117, 211, 203), (118, 139, 123), (125, 143, 127), (200, 130, 208), (123, 133, 117), (109, 121, 125), (199, 122, 207), (97, 112, 96), (108, 114, 98), (101, 123, 117), (98, 200, 192), (111, 125, 127), (107, 118, 123), (195, 117, 203), (110, 124, 108), (133, 155, 149), (140, 146, 130), (129, 144, 128), (215, 154, 223), (141, 153, 157), (212, 151, 220), (115, 134, 118), (127, 138, 122), (119, 136, 135), (126, 132, 142), (120, 128, 136), (204, 135, 212), (121, 141, 125), (122, 215, 207), (112, 129, 128), (114, 140, 130), (157, 169, 173), (220, 167, 228), (144, 168, 152), (148, 174, 158), (152, 167, 151), (154, 175, 170), (208, 146, 216), (143, 157, 159), (139, 150, 155), (211, 149, 219), (142, 156, 140), (134, 147, 150), (138, 159, 154), (136, 151, 135), (132, 158, 142), (128, 152, 136), (227, 171, 237), (233, 163, 225), (237, 166, 233), (235, 169, 229), (239, 173, 235), (231, 175, 239), (161, 251, 250), (145, 160, 144), (156, 162, 146), (149, 171, 165), (216, 162, 224), (159, 173, 175), (155, 166, 171), (170, 243, 154), (158, 172, 156), (150, 163, 166), (165, 227, 245), (227, 226, 260), (217, 163, 147), (228, 229, 269), (227, 240, 245), (226, 256, 260), (161, 238, 160), (230, 239, 238), (160, 234, 168), (238, 235, 234), (167, 234, 228), (234, 229, 228), (174, 232, 172), (236, 233, 232), (162, 232, 224), (232, 225, 224), (164, 236, 174), (226, 237, 236), (210, 148, 132), (211, 218, 210), (209, 147, 131), (208, 217, 209), (221, 169, 153), (229, 267, 269), (113, 214, 129), (206, 215, 214), (205, 137, 121), (204, 213, 205), (213, 153, 137), (212, 221, 213), (214, 145, 129), (214, 223, 222), (194, 116, 100), (195, 202, 194), (99, 201, 115), (193, 200, 201), (198, 113, 97), (198, 207, 206), (201, 131, 115), (200, 209, 201), (116, 210, 132), (203, 210, 202), (186, 100, 84), (187, 194, 186), (83, 193, 99), (185, 192, 193), (105, 205, 121), (196, 205, 197), (182, 81, 24), (182, 191, 190), (89, 197, 105), (188, 197, 189), (190, 97, 81), (190, 199, 198), (67, 185, 83), (177, 184, 185), (178, 84, 73), (179, 186, 178), (181, 89, 70), (180, 189, 181), (242, 243, 244), (240, 241, 245), (248, 252, 249), (251, 253, 250), (230, 253, 222), (222, 251, 145), (230, 161, 250), (223, 243, 242), (231, 242, 244), (164, 248, 249), (165, 241, 149), (219, 241, 240), (170, 231, 244), (226, 252, 218), (218, 248, 148), (226, 164, 249), (256, 257, 260), (258, 259, 262), (231, 259, 223), (223, 258, 222), (227, 257, 219), (218, 257, 256), (230, 258, 262), (231, 230, 262), (265, 264, 268), (267, 266, 269), (224, 225, 268), (224, 264, 216), (221, 266, 267), (228, 266, 220), (216, 265, 217), (225, 265, 268), (438, 435, 483), (436, 429, 482), (481, 270, 412), (425, 415, 480), (426, 413, 479), (478, 255, 417), (421, 418, 477), (427, 419, 476), (475, 287, 451), (474, 281, 444), (437, 431, 473), (472, 272, 432), (471, 273, 428), (442, 434, 470), (469, 277, 433), (468, 276, 430), (448, 553, 286), (446, 560, 549), (465, 285, 449), (464, 283, 447), (456, 445, 463), (459, 450, 462), (461, 280, 448), (460, 284, 446), (455, 446, 285), (277, 460, 455), (430, 458, 460), (461, 286, 459), (432, 459, 278), (432, 453, 461), (462, 287, 454), (434, 454, 279), (278, 462, 434), (463, 283, 457), (429, 457, 275), (274, 463, 429), (464, 284, 458), (431, 458, 276), (431, 457, 464), (465, 282, 456), (433, 456, 274), (433, 455, 465), (447, 548, 551), (445, 555, 547), (446, 550, 285), (444, 559, 280), (451, 546, 281), (445, 548, 283), (443, 430, 277), (255, 468, 443), (414, 440, 468), (469, 274, 436), (417, 436, 263), (417, 443, 469), (470, 279, 438), (418, 438, 271), (261, 470, 418), (441, 428, 272), (246, 471, 441), (412, 439, 471), (472, 278, 442), (416, 442, 261), (416, 441, 472), (440, 431, 276), (254, 473, 440), (247, 473, 415), (453, 444, 280), (272, 474, 453), (428, 452, 474), (475, 281, 452), (435, 452, 273), (435, 454, 475), (424, 419, 270), (303, 424, 10), (303, 427, 476), (477, 271, 427), (305, 427, 11), (7, 477, 305), (478, 263, 426), (296, 426, 5), (296, 423, 478), (479, 247, 425), (307, 425, 9), (5, 479, 307), (422, 415, 254), (300, 422, 8), (300, 425, 480), (420, 412, 246), (6, 481, 420), (304, 424, 481), (482, 275, 437), (413, 437, 247), (263, 482, 413), (439, 435, 273), (270, 483, 439), (271, 483, 419), (484, 26, 339), (325, 339, 20), (325, 411, 484), (411, 407, 25), (369, 411, 23), (369, 333, 485), (486, 59, 410), (341, 410, 615, 31), (341, 346, 486), (487, 65, 370, 617), (709, 647, 584, 628), (708, 645, 588, 639), (488, 65, 406), (59, 488, 406), (399, 408, 488), (408, 404, 64), (396, 408, 57), (25, 489, 396), (490, 60, 403), (26, 490, 403), (395, 402, 490), (398, 397, 58), (56, 491, 398), (57, 491, 394), (402, 401, 61), (398, 402, 56), (58, 492, 398), (493, 56, 395), (392, 395, 26), (392, 396, 493), (494, 52, 367), (37, 494, 367), (29, 494, 359), (495, 48, 391), (342, 391, 29), (342, 390, 495), (390, 374, 49), (30, 496, 390), (42, 496, 335), (497, 54, 334), (362, 334, 40), (38, 497, 362), (388, 385, 53), (45, 498, 388), (47, 498, 376), (383, 380, 51), (46, 499, 383), (44, 499, 375), (384, 381, 52), (48, 500, 384), (378, 383, 500), (501, 54, 387), (379, 387, 47), (49, 501, 379), (379, 377, 49), (47, 502, 379), (46, 502, 373), (376, 373, 47), (372, 605, 45), (372, 375, 503), (504, 64, 355), (366, 355, 41), (43, 504, 366), (369, 360, 39), (23, 505, 369), (327, 371, 505), (358, 381, 51), (35, 506, 358), (353, 367, 506), (346, 393, 58), (707, 646, 578, 631), (706, 616, 582, 638), (366, 364, 43), (41, 508, 366), (361, 365, 508), (509, 41, 363), (360, 363, 39), (360, 362, 509), (510, 45, 344), (326, 344, 22), (326, 345, 510), (511, 60, 338), (356, 338, 32), (356, 339, 511), (512, 36, 608, 332), (340, 332, 611, 28), (340, 359, 512), (513, 50, 337), (33, 513, 337), (350, 358, 513), (514, 37, 353), (349, 353, 35), (34, 514, 349), (515, 35, 350), (348, 350, 33), (348, 351, 515), (516, 63, 333), (39, 516, 333), (363, 355, 516), (345, 382, 44), (21, 517, 345), (357, 337, 517), (518, 62, 347), (36, 518, 347, 612), (354, 409, 518), (519, 29, 340), (28, 519, 340), (31, 519, 341), (520, 61, 409), (351, 409, 34), (32, 520, 351), (521, 42, 335), (343, 335, 30), (343, 368, 521), (522, 33, 357), (324, 357, 21), (20, 522, 324), (523, 53, 336), (371, 336, 38), (22, 523, 371), (524, 21, 331), (17, 524, 331), (16, 524, 316), (525, 22, 328), (318, 328, 18), (318, 331, 525), (330, 325, 20), (317, 330, 16), (317, 329, 526), (527, 55, 389), (365, 389, 42), (40, 527, 365), (528, 16, 322), (309, 322, 12), (309, 323, 528), (323, 319, 19), (311, 323, 15), (311, 321, 529), (530, 17, 320), (308, 320, 13), (308, 322, 530), (329, 327, 23), (19, 531, 329), (18, 531, 319), (532, 15, 312), (303, 312, 11), (303, 315, 532), (533, 13, 314), (300, 314, 9), (300, 313, 533), (534, 14, 315), (302, 315, 10), (302, 314, 534), (535, 18, 321), (310, 321, 14), (310, 320, 535), (536, 261, 421), (299, 421, 7), (299, 420, 536), (304, 302, 10), (298, 304, 6), (298, 307, 537), (306, 301, 8), (297, 306, 4), (297, 305, 538), (539, 12, 313), (301, 313, 8), (301, 312, 539), (297, 295, 7), (290, 297, 4), (290, 289, 540), (293, 295, 3), (294, 293, 2), (294, 299, 541), (291, 294, 2), (292, 291, 1), (292, 298, 542), (288, 292, 1), (290, 288, 0), (290, 296, 543), (423, 414, 255), (4, 544, 423), (306, 422, 544), (288, 1, 68), (293, 3, 74), (291, 2, 73), (289, 0, 71), (554, 564, 568), (554, 569, 555), (552, 573, 566), (552, 567, 553), (551, 574, 560), (551, 562, 565), (549, 574, 563), (549, 564, 550), (447, 560, 284), (449, 555, 282), (448, 559, 552), (450, 553, 556), (449, 550, 554), (451, 558, 557), (444, 546, 545), (450, 558, 287), (467, 571, 576), (563, 565, 575), (561, 565, 562), (568, 561, 569), (568, 563, 575), (570, 571, 572), (566, 570, 567), (566, 467, 576), (556, 567, 570), (556, 572, 558), (557, 572, 571), (545, 466, 467), (557, 466, 546), (545, 573, 559), (547, 562, 548), (547, 569, 561), (177, 67, 3), (3, 71, 176), (70, 0, 181), (0, 27, 180), (544, 422, 254), (296, 5, 292), (298, 6, 294), (299, 7, 295), (289, 3, 295), (539, 312, 15), (305, 11, 301), (307, 9, 302), (536, 420, 246), (535, 320, 17), (534, 314, 13), (533, 313, 12), (532, 315, 14), (531, 328, 22), (322, 16, 316), (529, 321, 18), (528, 323, 19), (334, 54, 386), (329, 23, 325), (525, 331, 21), (330, 20, 324), (344, 45, 388), (356, 32, 348), (521, 368, 610, 43), (520, 338, 60), (519, 343, 30), (518, 409, 61), (517, 337, 50), (516, 355, 64), (515, 351, 34), (354, 36, 352), (513, 358, 51), (512, 359, 37), (339, 26, 403), (510, 345, 44), (509, 362, 40), (508, 365, 42), (507, 621, 347, 62), (506, 367, 52), (505, 371, 38), (504, 370, 65), (606, 46, 373), (378, 48, 377), (374, 55, 386), (500, 383, 51), (382, 50, 380), (387, 54, 385), (497, 336, 53), (496, 389, 55), (495, 390, 49), (391, 48, 384), (493, 396, 57), (492, 393, 62), (399, 59, 397), (402, 61, 400), (489, 407, 63), (408, 64, 405), (410, 59, 406), (486, 346, 58), (485, 333, 63), (484, 411, 25), (79, 94, 92), (27, 87, 188), (179, 66, 85), (78, 76, 93), (76, 77, 71), (69, 80, 88), (76, 78, 79), (176, 71, 82), (78, 72, 73), (182, 24, 183), (24, 1, 72), (73, 2, 178), (2, 66, 178), (85, 91, 107), (92, 108, 98), (81, 97, 96), (191, 90, 106), (93, 89, 105), (87, 103, 196), (75, 67, 83), (72, 78, 95), (183, 72, 90), (79, 73, 84), (66, 74, 91), (76, 70, 89), (24, 81, 80), (74, 75, 86), (27, 68, 88), (77, 92, 82), (103, 119, 204), (96, 112, 120), (100, 116, 126), (104, 120, 119), (106, 111, 127), (102, 99, 115), (82, 98, 192), (95, 93, 109), (91, 86, 102), (187, 85, 101), (94, 110, 108), (86, 83, 99), (90, 95, 111), (88, 104, 103), (84, 100, 110), (80, 96, 104), (124, 126, 142), (117, 133, 211), (118, 134, 139), (125, 141, 143), (200, 114, 130), (123, 139, 133), (109, 105, 121), (199, 106, 122), (97, 113, 112), (108, 124, 114), (101, 107, 123), (98, 114, 200), (111, 109, 125), (107, 102, 118), (195, 101, 117), (110, 126, 124), (133, 139, 155), (140, 156, 146), (129, 145, 144), (215, 138, 154), (141, 137, 153), (212, 135, 151), (115, 131, 134), (127, 143, 138), (119, 120, 136), (126, 116, 132), (120, 112, 128), (204, 119, 135), (121, 137, 141), (122, 138, 215), (112, 113, 129), (114, 124, 140), (157, 153, 169), (220, 151, 167), (144, 160, 168), (148, 164, 174), (152, 168, 167), (154, 159, 175), (208, 130, 146), (143, 141, 157), (139, 134, 150), (211, 133, 149), (142, 158, 156), (134, 131, 147), (138, 143, 159), (136, 152, 151), (132, 148, 158), (128, 144, 152), (227, 165, 171), (233, 166, 163), (237, 171, 166), (235, 173, 169), (239, 175, 173), (231, 170, 175), (161, 145, 251), (145, 161, 160), (156, 172, 162), (149, 155, 171), (216, 146, 162), (159, 157, 173), (155, 150, 166), (170, 244, 243), (158, 174, 172), (150, 147, 163), (217, 225, 163), (227, 219, 240), (226, 218, 256), (161, 230, 238), (230, 231, 239), (160, 238, 234), (238, 239, 235), (167, 168, 234), (234, 235, 229), (174, 236, 232), (236, 237, 233), (162, 172, 232), (232, 233, 225), (164, 226, 236), (226, 227, 237), (210, 218, 148), (211, 219, 218), (209, 217, 147), (208, 216, 217), (221, 229, 169), (229, 221, 267), (113, 206, 214), (206, 207, 215), (205, 213, 137), (204, 212, 213), (213, 221, 153), (212, 220, 221), (214, 222, 145), (214, 215, 223), (194, 202, 116), (195, 203, 202), (99, 193, 201), (193, 192, 200), (198, 206, 113), (198, 199, 207), (201, 209, 131), (200, 208, 209), (116, 202, 210), (203, 211, 210), (186, 194, 100), (187, 195, 194), (83, 185, 193), (185, 184, 192), (105, 197, 205), (196, 204, 205), (182, 190, 81), (182, 183, 191), (89, 189, 197), (188, 196, 197), (190, 198, 97), (190, 191, 199), (67, 177, 185), (177, 176, 184), (178, 186, 84), (179, 187, 186), (181, 189, 89), (180, 188, 189), (230, 250, 253), (222, 253, 251), (223, 154, 243), (231, 223, 242), (164, 148, 248), (165, 245, 241), (219, 149, 241), (226, 249, 252), (218, 252, 248), (231, 262, 259), (223, 259, 258), (227, 260, 257), (218, 219, 257), (230, 222, 258), (224, 268, 264), (221, 220, 266), (228, 269, 266), (216, 264, 265), (225, 217, 265), (438, 279, 435), (436, 274, 429), (481, 424, 270), (425, 247, 415), (426, 263, 413), (478, 423, 255), (421, 261, 418), (427, 271, 419), (475, 454, 287), (474, 452, 281), (437, 275, 431), (472, 441, 272), (471, 439, 273), (442, 278, 434), (469, 443, 277), (468, 440, 276), (448, 552, 553), (446, 284, 560), (465, 455, 285), (464, 457, 283), (456, 282, 445), (459, 286, 450), (461, 453, 280), (460, 458, 284), (455, 460, 446), (277, 430, 460), (430, 276, 458), (461, 448, 286), (432, 461, 459), (432, 272, 453), (462, 450, 287), (434, 462, 454), (278, 459, 462), (463, 445, 283), (429, 463, 457), (274, 456, 463), (464, 447, 284), (431, 464, 458), (431, 275, 457), (465, 449, 282), (433, 465, 456), (433, 277, 455), (447, 283, 548), (445, 282, 555), (446, 549, 550), (444, 545, 559), (451, 557, 546), (445, 547, 548), (443, 468, 430), (255, 414, 468), (414, 254, 440), (469, 433, 274), (417, 469, 436), (417, 255, 443), (470, 434, 279), (418, 470, 438), (261, 442, 470), (441, 471, 428), (246, 412, 471), (412, 270, 439), (472, 432, 278), (416, 472, 442), (416, 246, 441), (440, 473, 431), (254, 415, 473), (247, 437, 473), (453, 474, 444), (272, 428, 474), (428, 273, 452), (475, 451, 281), (435, 475, 452), (435, 279, 454), (424, 476, 419), (303, 476, 424), (303, 11, 427), (477, 418, 271), (305, 477, 427), (7, 421, 477), (478, 417, 263), (296, 478, 426), (296, 4, 423), (479, 413, 247), (307, 479, 425), (5, 426, 479), (422, 480, 415), (300, 480, 422), (300, 9, 425), (420, 481, 412), (6, 304, 481), (304, 10, 424), (482, 429, 275), (413, 482, 437), (263, 436, 482), (439, 483, 435), (270, 419, 483), (271, 438, 483), (484, 392, 26), (325, 484, 339), (325, 23, 411), (411, 485, 407), (369, 485, 411), (369, 39, 333), (486, 397, 59), (341, 486, 410), (341, 28, 609, 346), (487, 406, 65), (705, 644, 583, 630), (704, 619, 577, 627), (488, 405, 65), (59, 399, 488), (399, 57, 408), (408, 489, 404), (396, 489, 408), (25, 407, 489), (490, 400, 60), (26, 395, 490), (395, 56, 402), (398, 491, 397), (56, 394, 491), (57, 399, 491), (402, 492, 401), (398, 492, 402), (58, 393, 492), (493, 394, 56), (392, 493, 395), (392, 25, 396), (494, 384, 52), (37, 359, 494), (29, 391, 494), (495, 377, 48), (342, 495, 391), (342, 30, 390), (390, 496, 374), (30, 335, 496), (42, 389, 496), (497, 385, 54), (362, 497, 334), (38, 336, 497), (388, 498, 385), (45, 605, 498), (47, 387, 498), (383, 499, 380), (46, 606, 499), (44, 382, 499), (384, 500, 381), (48, 378, 500), (378, 46, 383), (501, 386, 54), (379, 501, 387), (49, 374, 501), (379, 502, 377), (47, 373, 502), (46, 378, 502), (376, 607, 373), (372, 503, 605), (372, 44, 375), (504, 405, 64), (366, 504, 355), (43, 614, 370, 504), (369, 505, 360), (23, 327, 505), (327, 22, 371), (358, 506, 381), (35, 353, 506), (353, 37, 367), (346, 620, 507, 393), (703, 623, 587, 636), (702, 625, 579, 626), (366, 508, 364), (41, 361, 508), (361, 40, 365), (509, 361, 41), (360, 509, 363), (360, 38, 362), (510, 372, 45), (326, 510, 344), (326, 21, 345), (511, 403, 60), (356, 511, 338), (356, 20, 339), (512, 352, 36), (340, 512, 332), (340, 29, 359), (513, 380, 50), (33, 350, 513), (350, 35, 358), (514, 352, 37), (349, 514, 353), (34, 354, 514), (515, 349, 35), (348, 515, 350), (348, 32, 351), (516, 404, 63), (39, 363, 516), (363, 41, 355), (345, 517, 382), (21, 357, 517), (357, 33, 337), (518, 401, 62), (36, 354, 518), (354, 34, 409), (519, 342, 29), (28, 341, 519), (31, 343, 519), (520, 400, 61), (351, 520, 409), (32, 338, 520), (521, 364, 42), (343, 521, 335), (343, 31, 613, 368), (522, 348, 33), (324, 522, 357), (20, 356, 522), (523, 388, 53), (371, 523, 336), (22, 344, 523), (524, 324, 21), (17, 316, 524), (16, 330, 524), (525, 326, 22), (318, 525, 328), (318, 17, 331), (330, 526, 325), (317, 526, 330), (317, 19, 329), (527, 386, 55), (365, 527, 389), (40, 334, 527), (528, 317, 16), (309, 528, 322), (309, 15, 323), (323, 529, 319), (311, 529, 323), (311, 14, 321), (530, 316, 17), (308, 530, 320), (308, 12, 322), (329, 531, 327), (19, 319, 531), (18, 328, 531), (532, 311, 15), (303, 532, 312), (303, 10, 315), (533, 308, 13), (300, 533, 314), (300, 8, 313), (534, 310, 14), (302, 534, 315), (302, 9, 314), (535, 318, 18), (310, 535, 321), (310, 13, 320), (536, 416, 261), (299, 536, 421), (299, 6, 420), (304, 537, 302), (298, 537, 304), (298, 5, 307), (306, 538, 301), (297, 538, 306), (297, 7, 305), (539, 309, 12), (301, 539, 313), (301, 11, 312), (297, 540, 295), (290, 540, 297), (290, 0, 289), (293, 541, 295), (294, 541, 293), (294, 6, 299), (291, 542, 294), (292, 542, 291), (292, 5, 298), (288, 543, 292), (290, 543, 288), (290, 4, 296), (423, 544, 414), (4, 306, 544), (306, 8, 422), (554, 550, 564), (554, 568, 569), (552, 559, 573), (552, 566, 567), (551, 565, 574), (551, 548, 562), (549, 560, 574), (549, 563, 564), (447, 551, 560), (449, 554, 555), (448, 280, 559), (450, 286, 553), (449, 285, 550), (451, 287, 558), (444, 281, 546), (450, 556, 558), (467, 466, 571), (563, 574, 565), (561, 575, 565), (568, 575, 561), (568, 564, 563), (570, 576, 571), (566, 576, 570), (566, 573, 467), (556, 553, 567), (556, 570, 572), (557, 558, 572), (545, 546, 466), (557, 571, 466), (545, 467, 573), (547, 561, 562), (547, 555, 569), (701, 664, 594, 660), (700, 634, 590, 655), (699, 642, 589, 651), (698, 663, 595, 654), (697, 640, 598, 657), (696, 637, 591, 650), (695, 641, 599, 659), (694, 643, 593, 653), (693, 622, 586, 633), (692, 649, 585, 635), (691, 624, 581, 629), (690, 648, 580, 632), (596, 655, 670), (689, 662, 601, 669), (688, 681, 603, 669), (687, 679, 604, 671), (593, 650, 672), (598, 659, 679), (589, 653, 662), (595, 661, 681), (686, 665, 596, 652), (685, 668, 597, 658), (684, 667, 592, 656), (683, 666, 600, 661), (600, 660, 673), (592, 652, 680), (599, 658, 677), (682, 680, 602, 671), (678, 682, 671, 604), (597, 656, 682, 678), (656, 592, 680, 682), (677, 678, 604), (677, 658, 678), (658, 597, 678), (680, 670, 602), (680, 652, 670), (652, 596, 670), (673, 676, 603), (673, 660, 676), (660, 594, 676), (663, 683, 661, 595), (583, 639, 683, 663), (639, 588, 666, 683), (668, 684, 656, 597), (585, 632, 684, 668), (632, 580, 667, 684), (641, 685, 658, 599), (587, 635, 685, 641), (635, 585, 668, 685), (667, 686, 652, 592), (580, 628, 686, 667), (628, 584, 665, 686), (681, 673, 603), (681, 661, 673), (661, 600, 673), (662, 672, 601), (662, 653, 672), (653, 593, 672), (679, 677, 604), (679, 659, 677), (659, 599, 677), (672, 674, 601), (672, 650, 674), (650, 591, 674), (675, 687, 671, 602), (590, 657, 687, 675), (657, 598, 679, 687), (674, 688, 669, 601), (591, 654, 688, 674), (654, 595, 681, 688), (676, 689, 669, 603), (594, 651, 689, 676), (651, 589, 662, 689), (670, 675, 602), (670, 655, 675), (655, 590, 675), (649, 690, 632, 585), (370, 614, 690, 649), (614, 43, 648, 690), (619, 691, 629, 577), (28, 611, 691, 619), (611, 332, 624, 691), (623, 692, 635, 587), (487, 617, 692, 623), (617, 370, 649, 692), (646, 693, 633, 578), (31, 615, 693, 646), (615, 410, 622, 693), (642, 694, 653, 589), (577, 629, 694, 642), (629, 581, 643, 694), (640, 695, 659, 598), (586, 636, 695, 640), (636, 587, 641, 695), (643, 696, 650, 593), (581, 626, 696, 643), (626, 579, 637, 696), (634, 697, 657, 590), (578, 633, 697, 634), (633, 586, 640, 697), (637, 698, 654, 591), (579, 630, 698, 637), (630, 583, 663, 698), (664, 699, 651, 594), (582, 627, 699, 664), (627, 577, 642, 699), (665, 700, 655, 596), (584, 631, 700, 665), (631, 578, 634, 700), (666, 701, 660, 600), (588, 638, 701, 666), (638, 582, 664, 701), (624, 702, 626, 581), (332, 608, 702, 624), (608, 36, 625, 702), (622, 703, 636, 586), (410, 618, 703, 622), (618, 487, 623, 703), (616, 704, 627, 582), (346, 609, 704, 616), (609, 28, 619, 704), (625, 705, 630, 579), (36, 612, 705, 625), (612, 347, 644, 705), (645, 706, 638, 588), (507, 620, 706, 645), (620, 346, 616, 706), (647, 707, 631, 584), (368, 613, 707, 647), (613, 31, 646, 707), (644, 708, 639, 583), (347, 621, 708, 644), (621, 507, 645, 708), (648, 709, 628, 580), (43, 610, 709, 648), (610, 368, 647, 709), (498, 605, 715, 712), (375, 499, 713, 710), (376, 498, 712, 711), (606, 607, 717, 716), (503, 375, 710, 714), (605, 503, 714, 715), (607, 376, 711, 717), (499, 606, 716, 713), (713, 716, 718), (712, 715, 718), (717, 711, 718), (711, 712, 718), (714, 710, 718), (715, 714, 718), (716, 717, 718), (710, 713, 718)])
me_cube.polygons.foreach_set('use_smooth', [True] * 1302)
me_cube.polygons.foreach_set('material_index', [0, 0, 0, 0, 0, 0, 0, 0, 0, 0, 0, 0, 0, 0, 0, 0, 0, 0, 0, 0, 0, 0, 0, 0, 0, 0, 0, 0, 0, 0, 0, 0, 0, 0, 0, 0, 0, 0, 0, 0, 0, 0, 0, 0, 0, 0, 0, 0, 0, 0, 0, 0, 0, 0, 0, 0, 0, 0, 0, 0, 0, 0, 0, 0, 0, 0, 0, 0, 0, 0, 0, 0, 0, 0, 0, 0, 0, 0, 0, 0, 0, 0, 0, 0, 0, 0, 0, 0, 0, 0, 0, 0, 0, 0, 0, 0, 0, 0, 0, 0, 0, 0, 0, 0, 0, 0, 0, 0, 0, 0, 0, 0, 0, 0, 0, 0, 0, 0, 0, 0, 0, 0, 0, 0, 0, 0, 0, 0, 0, 0, 0, 0, 0, 0, 0, 0, 0, 0, 0, 0, 0, 0, 0, 0, 0, 0, 0, 0, 0, 0, 0, 0, 0, 0, 0, 0, 0, 0, 0, 0, 0, 0, 0, 0, 0, 0, 0, 0, 0, 0, 0, 0, 0, 0, 0, 0, 0, 0, 0, 0, 0, 0, 0, 0, 0, 0, 0, 0, 0, 0, 0, 0, 0, 0, 0, 0, 0, 0, 0, 0, 0, 0, 0, 0, 0, 0, 0, 0, 0, 0, 0, 0, 0, 0, 0, 0, 0, 0, 0, 0, 0, 0, 0, 0, 0, 0, 0, 0, 0, 0, 0, 0, 0, 0, 0, 0, 0, 0, 0, 0, 0, 0, 0, 0, 0, 0, 0, 0, 0, 0, 0, 0, 0, 0, 0, 0, 0, 0, 0, 0, 0, 0, 0, 0, 0, 0, 0, 0, 0, 0, 0, 0, 0, 0, 0, 0, 0, 0, 0, 0, 0, 0, 0, 0, 0, 0, 0, 0, 0, 0, 0, 0, 0, 0, 0, 0, 0, 0, 0, 0, 0, 0, 0, 0, 0, 0, 0, 0, 0, 0, 0, 0, 0, 0, 0, 0, 0, 0, 0, 0, 0, 0, 0, 0, 0, 0, 0, 0, 0, 0, 0, 0, 0, 0, 0, 0, 0, 0, 0, 0, 0, 0, 0, 0, 0, 0, 0, 0, 0, 0, 0, 0, 0, 0, 0, 0, 0, 0, 0, 0, 0, 0, 0, 0, 0, 0, 0, 0, 0, 0, 0, 0, 0, 0, 0, 0, 0, 0, 0, 0, 0, 0, 0, 0, 0, 0, 0, 0, 0, 0, 0, 0, 0, 0, 0, 0, 0, 0, 0, 0, 0, 0, 0, 0, 0, 0, 0, 0, 0, 0, 0, 0, 0, 0, 0, 0, 0, 0, 0, 0, 0, 0, 0, 0, 0, 0, 0, 0, 0, 0, 0, 0, 0, 0, 0, 0, 0, 0, 0, 0, 0, 0, 0, 0, 0, 0, 0, 0, 0, 0, 0, 0, 0, 0, 0, 0, 0, 0, 0, 0, 0, 0, 0, 0, 0, 0, 0, 0, 0, 0, 0, 0, 0, 0, 0, 0, 0, 0, 0, 0, 0, 0, 0, 0, 0, 0, 0, 0, 0, 0, 0, 0, 0, 0, 0, 0, 0, 0, 0, 0, 0, 0, 0, 0, 0, 0, 0, 0, 0, 0, 0, 0, 0, 0, 0, 0, 0, 0, 0, 0, 0, 0, 0, 0, 0, 0, 0, 0, 0, 0, 0, 0, 0, 0, 0, 0, 0, 0, 0, 0, 0, 0, 0, 0, 0, 0, 0, 0, 0, 0, 0, 0, 0, 0, 0, 0, 0, 0, 0, 0, 0, 0, 0, 0, 0, 0, 0, 0, 0, 0, 0, 0, 0, 0, 0, 0, 0, 0, 0, 0, 0, 0, 0, 0, 0, 0, 0, 0, 0, 0, 0, 0, 0, 0, 0, 0, 0, 0, 0, 0, 0, 0, 0, 0, 0, 0, 0, 0, 0, 0, 0, 0, 0, 0, 0, 0, 0, 0, 0, 0, 0, 0, 0, 0, 0, 0, 0, 0, 0, 0, 0, 0, 0, 0, 0, 0, 0, 0, 0, 0, 0, 0, 0, 0, 0, 0, 0, 0, 0, 0, 0, 0, 0, 0, 0, 0, 0, 0, 0, 0, 0, 0, 0, 0, 0, 0, 0, 0, 0, 0, 0, 0, 0, 0, 0, 0, 0, 0, 0, 0, 0, 0, 0, 0, 0, 0, 0, 0, 0, 0, 0, 0, 0, 0, 0, 0, 0, 0, 0, 0, 0, 0, 0, 0, 0, 0, 0, 0, 0, 0, 0, 0, 0, 0, 0, 0, 0, 0, 0, 0, 0, 0, 0, 0, 0, 0, 0, 0, 0, 0, 0, 0, 0, 0, 0, 0, 0, 0, 0, 0, 0, 0, 0, 0, 0, 0, 0, 0, 0, 0, 0, 0, 0, 0, 0, 0, 0, 0, 0, 0, 0, 0, 0, 0, 0, 0, 0, 0, 0, 0, 0, 0, 0, 0, 0, 0, 0, 0, 0, 0, 0, 0, 0, 0, 0, 0, 0, 0, 0, 0, 0, 0, 0, 0, 0, 0, 0, 0, 0, 0, 0, 0, 0, 0, 0, 0, 0, 0, 0, 0, 0, 0, 0, 0, 0, 0, 0, 0, 0, 0, 0, 0, 0, 0, 0, 0, 0, 0, 0, 0, 0, 0, 0, 0, 0, 0, 0, 0, 0, 0, 0, 0, 0, 0, 0, 0, 0, 0, 0, 0, 0, 0, 0, 0, 0, 0, 0, 0, 0, 0, 0, 0, 0, 0, 0, 0, 0, 0, 0, 0, 0, 0, 0, 0, 0, 0, 0, 0, 0, 0, 0, 0, 0, 0, 0, 0, 0, 0, 0, 0, 0, 0, 0, 0, 0, 0, 0, 0, 0, 0, 0, 0, 0, 0, 0, 0, 0, 0, 0, 0, 0, 0, 0, 0, 0, 0, 0, 0, 0, 0, 0, 0, 0, 0, 0, 0, 0, 0, 0, 0, 0, 0, 0, 0, 0, 0, 0, 0, 0, 0, 0, 0, 0, 0, 0, 0, 0, 0, 0, 0, 0, 0, 0, 0, 0, 0, 0, 0, 0, 0, 0, 0, 0, 0, 0, 0, 0, 0, 0, 0, 0, 0, 0, 0, 0, 0, 0, 0, 0, 0, 0, 0, 0, 0, 0, 0, 0, 0, 0, 0, 0, 0, 0, 0, 0, 0, 0, 0, 0, 0, 0, 0, 0, 0, 0, 0, 0, 0, 0, 0, 0, 0, 0, 0, 0, 0, 0, 0, 0, 0, 0, 0, 0, 0, 0, 0, 0, 0, 0, 0, 0, 0, 0, 0, 0, 0, 0, 0, 0, 0, 0, 0, 0, 0, 0, 0, 0, 0, 0, 0, 0, 0, 0, 0, 0, 0, 0, 0, 0, 0, 0, 0, 0, 0, 0, 0, 0, 0, 0, 0, 0, 0, 0, 0, 0, 0, 0, 0, 0, 0, 0, 0, 0, 0, 0, 0, 0, 0, 0, 0, 0, 0, 0, 0, 0, 0, 0, 0, 0, 0, 0, 0, 0, 0, 0, 0, 0, 0, 0, 0, 0, 0, 0, 0, 0, 0, 0, 0, 0, 0, 0, 0, 0, 0, 0, 0, 0, 0, 0, 0, 0, 0, 0, 0, 0, 0, 0, 0, 0, 0, 0, 0, 0, 0, 0, 0, 0, 0, 0, 0, 0, 0, 0, 0, 0, 0, 0, 0, 0, 0, 0, 0, 0, 0, 0, 0, 0, 0, 0, 0, 0, 0, 0, 0, 0, 0, 0, 0, 0, 0, 0, 0, 0, 0, 0, 0, 0, 0, 0, 0, 0, 0, 0, 0, 0, 0, 0, 0, 0, 0, 0, 0, 0, 0, 0, 0, 0, 0, 0, 0, 0, 0, 0, 0, 0, 0, 0, 0, 0, 0, 0, 0, 0, 0, 0, 0, 0, 0, 0, 0, 0, 0, 0, 0, 0, 0, 0, 0, 0, 0, 0, 0, 0, 0, 0, 0, 0, 0, 0, 0, 0, 0, 0, 0, 0, 0, 0, 0, 0, 0, 0, 0, 0, 0, 0, 0, 0, 0, 0, 0, 0, 0, 0, 0, 0, 0, 0, 0, 0, 0, 0, 0, 0, 0, 0, 0, 1, 1, 1, 1, 1, 1, 1, 1, 1, 1, 1, 1, 1, 1, 1, 1])
_k = set([(375, 499), (375, 503), (376, 498), (376, 607), (498, 605), (499, 606), (503, 605), (606, 607)])
me_cube.attributes.new('sharp_edge', 'BOOLEAN', 'EDGE').data.foreach_set('value', [ (min(e.vertices), max(e.vertices)) in _k for e in me_cube.edges])
me_cube.materials.append(mat_material)
me_cube.materials.append(mat_dark)
me_cube.use_remesh_preserve_volume = False
me_cube.use_remesh_preserve_attributes = False
me_cube.use_mirror_vertex_groups = False
me_cube.update()
arm_armature = bpy.data.armatures.new('Armature')  # bones are not reproduced

# ---- objects
ob_armature = bpy.data.objects.new('Armature', arm_armature)
ob_cylinder = bpy.data.objects.new('Cylinder', me_cylinder)
ob_cube = bpy.data.objects.new('Cube', me_cube)

# ---- transforms, parenting, visibility, modifiers, constraints
ob_armature.location = (0.0, 0.0, 0.0)
ob_armature.lineart.crease_threshold = 0.0
ob_cylinder.parent = ob_armature
ob_cylinder.location = (0.0, 0.0, 0.0)
ob_cylinder.lineart.crease_threshold = 0.0
_vg = ob_cylinder.vertex_groups.new(name='Bone')
_vg = ob_cylinder.vertex_groups.new(name='Bone.001')
_vg = ob_cylinder.vertex_groups.new(name='Bone.004')
_vg = ob_cylinder.vertex_groups.new(name='Bone.002')
_vg = ob_cylinder.vertex_groups.new(name='Bone.003')
_vg = ob_cylinder.vertex_groups.new(name='Bone.005')
_vg = ob_cylinder.vertex_groups.new(name='Bone.006')
for _i, _w in zip([0, 1, 2, 3, 4, 5, 6, 7, 8, 9, 10, 11, 12, 13, 14, 15, 16, 17, 18, 19, 20, 21, 22, 23, 24, 25, 26, 27, 28, 29, 30, 31, 32, 33, 34, 35, 36, 37, 38, 39, 40, 41, 42, 43, 44, 45, 46, 47, 48, 49, 50, 51, 52, 53, 54, 55, 56, 57, 58, 59, 60, 61, 62, 63, 64, 65, 66, 67, 68, 69, 70, 71, 72, 73, 74, 75, 76, 77, 78, 79, 80, 81, 82, 83, 84, 85, 86, 87, 88, 89, 90, 91, 92, 93, 94, 95, 96, 97, 98, 99, 100, 101, 102, 103, 104, 105, 106, 107, 108, 109, 110, 111, 112, 113, 114, 115, 116, 117, 118, 119, 120, 121, 122, 123, 124, 125, 126, 127, 128, 129, 130, 131, 132, 133, 134, 135, 136, 137, 138, 139, 140, 141, 142, 143, 144, 145, 146, 147, 148, 149, 150, 151, 152, 153, 154, 155, 156, 157, 158, 159, 160, 161, 162, 163, 164, 165, 166, 167, 168, 169, 170, 171, 172, 173, 174, 175, 176, 177, 178, 179, 180, 181, 182, 183, 184, 185, 186, 187, 188, 189, 190, 191, 192, 193, 194, 195, 196, 197, 198, 199, 200, 201, 202, 203, 204, 205, 206, 207, 208, 209, 210, 211, 212, 213, 214, 215, 216, 217, 218, 219, 220, 221, 222, 223, 224, 225, 226, 227, 228, 229, 230, 231, 232, 233, 234, 235, 236, 237, 238, 239, 240, 241, 242, 243, 244, 245, 246, 247, 248, 249, 250, 251, 252, 253, 254, 255], [0.04168, 0.0412, 0.04047, 0.03958, 0.03869, 0.0378, 0.03695, 0.03615, 0.03553, 0.03497, 0.03448, 0.03408, 0.0338, 0.03361, 0.03352, 0.03352, 0.03374, 0.03405, 0.03446, 0.03496, 0.03556, 0.03625, 0.037, 0.03779, 0.03869, 0.03957, 0.0404, 0.04113, 0.04173, 0.04208, 0.04214, 0.04189, 0.0294, 0.02969, 0.02967, 0.02938, 0.02888, 0.0282, 0.02741, 0.02656, 0.02587, 0.02519, 0.02452, 0.0239, 0.02336, 0.02288, 0.02248, 0.02214, 0.02199, 0.02192, 0.02193, 0.02202, 0.02222, 0.0225, 0.02285, 0.02327, 0.02388, 0.02453, 0.02523, 0.02597, 0.02679, 0.02759, 0.0283, 0.02882, 0.04451, 0.04363, 0.04231, 0.04065, 0.03916, 0.03793, 0.03696, 0.03606, 0.03528, 0.03462, 0.03407, 0.03363, 0.03332, 0.03312, 0.03304, 0.03307, 0.03325, 0.03355, 0.03396, 0.03449, 0.03514, 0.0359, 0.03677, 0.03776, 0.03889, 0.04016, 0.04152, 0.04301, 0.04415, 0.04485, 0.04511, 0.04498, 0.03219, 0.03251, 0.03237, 0.03179, 0.03075, 0.02934, 0.02804, 0.02695, 0.02597, 0.02508, 0.0243, 0.0236, 0.02301, 0.0225, 0.02209, 0.02178, 0.02158, 0.02149, 0.02149, 0.0216, 0.02182, 0.02213, 0.02254, 0.02306, 0.0237, 0.02444, 0.02528, 0.0262, 0.02736, 0.02875, 0.03027, 0.03144, 0.04455, 0.05018, 0.04377, 0.04909, 0.04265, 0.04685, 0.04157, 0.04304, 0.04042, 0.04058, 0.03929, 0.03884, 0.03821, 0.03753, 0.03727, 0.03646, 0.03641, 0.03558, 0.03564, 0.03484, 0.03495, 0.03424, 0.03459, 0.03379, 0.03431, 0.03347, 0.03412, 0.03327, 0.03402, 0.03319, 0.03406, 0.03322, 0.03418, 0.03337, 0.03438, 0.03365, 0.03467, 0.03404, 0.03528, 0.03459, 0.03596, 0.03526, 0.03673, 0.03605, 0.03758, 0.03698, 0.03854, 0.03809, 0.03957, 0.03943, 0.04064, 0.04114, 0.04171, 0.04351, 0.04298, 0.04718, 0.044, 0.04931, 0.04468, 0.05025, 0.04498, 0.0505, 0.04496, 0.05048, 0.03204, 0.03791, 0.03217, 0.03824, 0.0319, 0.03793, 0.03153, 0.03692, 0.03079, 0.03496, 0.0298, 0.03144, 0.02872, 0.02917, 0.02769, 0.02757, 0.02669, 0.02632, 0.02574, 0.02529, 0.02485, 0.02442, 0.02426, 0.0237, 0.02372, 0.0231, 0.02326, 0.0226, 0.02287, 0.0222, 0.0226, 0.02189, 0.02239, 0.02169, 0.02227, 0.0216, 0.02221, 0.0216, 0.02243, 0.02174, 0.02272, 0.02197, 0.02309, 0.02232, 0.02354, 0.02277, 0.02411, 0.02332, 0.02476, 0.02401, 0.02548, 0.02482, 0.02628, 0.02582, 0.02736, 0.02707, 0.02849, 0.02874, 0.02963, 0.03111, 0.03069, 0.03479, 0.03154, 0.03685]): _vg.add([_i], _w, 'REPLACE')
_vg = ob_cylinder.vertex_groups.new(name='Bone.007')
for _i, _w in zip([0, 1, 2, 3, 4, 5, 6, 7, 8, 9, 10, 11, 12, 13, 14, 15, 16, 17, 18, 19, 20, 21, 22, 23, 24, 25, 26, 27, 28, 29, 30, 31, 32, 33, 34, 35, 36, 37, 38, 39, 40, 41, 42, 43, 44, 45, 46, 47, 48, 49, 50, 51, 52, 53, 54, 55, 56, 57, 58, 59, 60, 61, 62, 63, 64, 65, 66, 67, 68, 69, 70, 71, 72, 73, 74, 75, 76, 77, 78, 79, 80, 81, 82, 83, 84, 85, 86, 87, 88, 89, 90, 91, 92, 93, 94, 95, 96, 97, 98, 99, 100, 101, 102, 103, 104, 105, 106, 107, 108, 109, 110, 111, 112, 113, 114, 115, 116, 117, 118, 119, 120, 121, 122, 123, 124, 125, 126, 127, 128, 129, 130, 131, 132, 133, 134, 135, 136, 137, 138, 139, 140, 141, 142, 143, 144, 145, 146, 147, 148, 149, 150, 151, 152, 153, 154, 155, 156, 157, 158, 159, 160, 161, 162, 163, 164, 165, 166, 167, 168, 169, 170, 171, 172, 173, 174, 175, 176, 177, 178, 179, 180, 181, 182, 183, 184, 185, 186, 187, 188, 189, 190, 191, 192, 193, 194, 195, 196, 197, 198, 199, 200, 201, 202, 203, 204, 205, 206, 207, 208, 209, 210, 211, 212, 213, 214, 215, 216, 217, 218, 219, 220, 221, 222, 223, 224, 225, 226, 227, 228, 229, 230, 231, 232, 233, 234, 235, 236, 237, 238, 239, 240, 241, 242, 243, 244, 245, 246, 247, 248, 249, 250, 251, 252, 253, 254, 255], [0.6609, 0.6625, 0.6647, 0.6674, 0.6713, 0.6757, 0.6804, 0.6852, 0.689, 0.6924, 0.6953, 0.6978, 0.6996, 0.701, 0.702, 0.7025, 0.7022, 0.7015, 0.7003, 0.6988, 0.6967, 0.6942, 0.6913, 0.688, 0.684, 0.6796, 0.6752, 0.671, 0.6675, 0.6645, 0.6619, 0.6599, 0.6452, 0.6461, 0.6474, 0.6493, 0.652, 0.6552, 0.6586, 0.6621, 0.6668, 0.6711, 0.6748, 0.6781, 0.6809, 0.6831, 0.685, 0.6863, 0.6868, 0.6868, 0.6864, 0.6855, 0.684, 0.6821, 0.6796, 0.6766, 0.6725, 0.6679, 0.6632, 0.6584, 0.6544, 0.6508, 0.6476, 0.6449, 0.6603, 0.6615, 0.6637, 0.6669, 0.6709, 0.6759, 0.6827, 0.6879, 0.692, 0.6954, 0.6982, 0.7005, 0.7023, 0.7036, 0.7044, 0.7048, 0.7046, 0.704, 0.7029, 0.7014, 0.6994, 0.6969, 0.694, 0.6906, 0.6866, 0.6818, 0.6758, 0.6708, 0.6668, 0.6636, 0.6614, 0.6601, 0.6449, 0.6453, 0.6466, 0.6487, 0.6517, 0.6555, 0.66, 0.6657, 0.6704, 0.6745, 0.6781, 0.6812, 0.6838, 0.6859, 0.6876, 0.6888, 0.6894, 0.6895, 0.6892, 0.6883, 0.687, 0.6851, 0.6827, 0.6797, 0.6761, 0.6717, 0.6665, 0.6597, 0.6547, 0.6507, 0.6476, 0.6455, 0.6799, 0.668, 0.6809, 0.6692, 0.6825, 0.6716, 0.6838, 0.6753, 0.6856, 0.6789, 0.6878, 0.6828, 0.6901, 0.6869, 0.6925, 0.6907, 0.6948, 0.694, 0.6971, 0.697, 0.6993, 0.6995, 0.7005, 0.7014, 0.7016, 0.703, 0.7025, 0.7041, 0.7031, 0.7048, 0.7033, 0.7052, 0.7034, 0.7051, 0.7032, 0.7046, 0.7028, 0.7037, 0.7013, 0.7023, 0.6997, 0.7004, 0.6979, 0.6982, 0.696, 0.6957, 0.6938, 0.6927, 0.6917, 0.6894, 0.6895, 0.6855, 0.6876, 0.6812, 0.6849, 0.6765, 0.6827, 0.6729, 0.6811, 0.6703, 0.6801, 0.6686, 0.6796, 0.6678, 0.665, 0.6529, 0.6652, 0.653, 0.6662, 0.654, 0.6668, 0.6558, 0.6681, 0.6585, 0.6699, 0.6626, 0.6721, 0.6665, 0.6744, 0.6704, 0.6768, 0.6741, 0.6793, 0.6775, 0.6819, 0.6805, 0.6834, 0.6831, 0.6848, 0.6853, 0.6861, 0.6871, 0.6872, 0.6885, 0.6879, 0.6895, 0.6884, 0.69, 0.6887, 0.6902, 0.6888, 0.6899, 0.6877, 0.6891, 0.6865, 0.6878, 0.6851, 0.6861, 0.6835, 0.684, 0.6816, 0.6815, 0.6796, 0.6785, 0.6776, 0.6751, 0.6756, 0.6713, 0.6728, 0.6672, 0.6703, 0.6632, 0.6682, 0.6596, 0.6666, 0.6559, 0.6654, 0.6538]): _vg.add([_i], _w, 'REPLACE')
_vg = ob_cylinder.vertex_groups.new(name='Bone.012')
for _i, _w in zip([0, 1, 2, 3, 4, 5, 6, 7, 8, 9, 10, 11, 12, 13, 14, 15, 16, 17, 18, 19, 20, 21, 22, 23, 24, 25, 26, 27, 28, 29, 30, 31, 32, 33, 34, 35, 36, 37, 38, 39, 40, 41, 42, 43, 44, 45, 46, 47, 48, 49, 50, 51, 52, 53, 54, 55, 56, 57, 58, 59, 60, 61, 62, 63, 64, 65, 66, 67, 68, 69, 70, 71, 72, 73, 74, 75, 76, 77, 78, 79, 80, 81, 82, 83, 84, 85, 86, 87, 88, 89, 90, 91, 92, 93, 94, 95, 96, 97, 98, 99, 100, 101, 102, 103, 104, 105, 106, 107, 108, 109, 110, 111, 112, 113, 114, 115, 116, 117, 118, 119, 120, 121, 122, 123, 124, 125, 126, 127, 128, 129, 130, 131, 132, 133, 134, 135, 136, 137, 138, 139, 140, 141, 142, 143, 144, 145, 146, 147, 148, 149, 150, 151, 152, 153, 154, 155, 156, 157, 158, 159, 160, 161, 162, 163, 164, 165, 166, 167, 168, 169, 170, 171, 172, 173, 174, 175, 176, 177, 178, 179, 180, 181, 182, 183, 184, 185, 186, 187, 188, 189, 190, 191, 192, 193, 194, 195, 196, 197, 198, 199, 200, 201, 202, 203, 204, 205, 206, 207, 208, 209, 210, 211, 212, 213, 214, 215, 216, 217, 218, 219, 220, 221, 222, 223, 224, 225, 226, 227, 228, 229, 230, 231, 232, 233, 234, 235, 236, 237, 238, 239, 240, 241, 242, 243, 244, 245, 246, 247, 248, 249, 250, 251, 252, 253, 254, 255], [0.0, 0.0, 0.0, 0.0, 0.0, 0.0, 0.0, 0.0, 0.0, 0.0, 0.0, 0.0, 0.0, 0.0, 0.0, 0.0, 0.0, 0.0, 0.0, 0.0, 0.0, 0.0, 0.0, 0.0, 0.0, 0.0, 0.0, 0.0, 0.0, 0.0, 0.0, 0.0, 0.0, 0.0, 0.0, 0.0, 0.0, 0.0, 0.0, 0.0, 0.0, 0.0, 0.0, 0.0, 0.0, 0.0, 0.0, 0.0, 0.0, 0.0, 0.0, 0.0, 0.0, 0.0, 0.0, 0.0, 0.0, 0.0, 0.0, 0.0, 0.0, 0.0, 0.0, 0.0, 0.0, 0.0, 0.0, 0.0, 0.0, 0.0, 0.0, 0.0, 0.0, 0.0, 0.0, 0.0, 0.0, 0.0, 0.0, 0.0, 0.0, 0.0, 0.0, 0.0, 0.0, 0.0, 0.0, 0.0, 0.0, 0.0, 0.0, 0.0, 0.0, 0.0, 0.0, 0.0, 0.0, 0.0, 0.0, 0.0, 0.0, 0.0, 0.0, 0.0, 0.0, 0.0, 0.0, 0.0, 0.0, 0.0, 0.0, 0.0, 0.0, 0.0, 0.0, 0.0, 0.0, 0.0, 0.0, 0.0, 0.0, 0.0, 0.0, 0.0, 0.0, 0.0, 0.0, 0.0, 0.0, 0.0, 0.0, 0.0, 0.0, 0.0, 0.0, 0.0, 0.0, 0.0, 0.0, 0.0, 0.0, 0.0, 0.0, 0.0, 0.0, 0.0, 0.0, 0.0, 0.0, 0.0, 0.0, 0.0, 0.0, 0.0, 0.0, 0.0, 0.0, 0.0, 0.0, 0.0, 0.0, 0.0, 0.0, 0.0, 0.0, 0.0, 0.0, 0.0, 0.0, 0.0, 0.0, 0.0, 0.0, 0.0, 0.0, 0.0, 0.0, 0.0, 0.0, 0.0, 0.0, 0.0, 0.0, 0.0, 0.0, 0.0, 0.0, 0.0, 0.0, 0.0, 0.0, 0.0, 0.0, 0.0, 0.0, 0.0, 0.0, 0.0, 0.0, 0.0, 0.0, 0.0, 0.0, 0.0, 0.0, 0.0, 0.0, 0.0, 0.0, 0.0, 0.0, 0.0, 0.0, 0.0, 0.0, 0.0, 0.0, 0.0, 0.0, 0.0, 0.0, 0.0, 0.0, 0.0, 0.0, 0.0, 0.0, 0.0, 0.0, 0.0, 0.0, 0.0, 0.0, 0.0, 0.0, 0.0, 0.0, 0.0, 0.0, 0.0, 0.0, 0.0, 0.0, 0.0, 0.0, 0.0, 0.0, 0.0, 0.0, 0.0, 0.0, 0.0, 0.0, 0.0, 0.0, 0.0]): _vg.add([_i], _w, 'REPLACE')
_vg = ob_cylinder.vertex_groups.new(name='Bone.013')
for _i, _w in zip([0, 1, 2, 3, 4, 5, 6, 7, 8, 9, 10, 11, 12, 13, 14, 15, 16, 17, 18, 19, 20, 21, 22, 23, 24, 25, 26, 27, 28, 29, 30, 31, 32, 33, 34, 35, 36, 37, 38, 39, 40, 41, 42, 43, 44, 45, 46, 47, 48, 49, 50, 51, 52, 53, 54, 55, 56, 57, 58, 59, 60, 61, 62, 63, 64, 65, 66, 67, 68, 69, 70, 71, 72, 73, 74, 75, 76, 77, 78, 79, 80, 81, 82, 83, 84, 85, 86, 87, 88, 89, 90, 91, 92, 93, 94, 95, 96, 97, 98, 99, 100, 101, 102, 103, 104, 105, 106, 107, 108, 109, 110, 111, 112, 113, 114, 115, 116, 117, 118, 119, 120, 121, 122, 123, 124, 125, 126, 127, 128, 129, 130, 131, 132, 133, 134, 135, 136, 137, 138, 139, 140, 141, 142, 143, 144, 145, 146, 147, 148, 149, 150, 151, 152, 153, 154, 155, 156, 157, 158, 159, 160, 161, 162, 163, 164, 165, 166, 167, 168, 169, 170, 171, 172, 173, 174, 175, 176, 177, 178, 179, 180, 181, 182, 183, 184, 185, 186, 187, 188, 189, 190, 191, 192, 193, 194, 195, 196, 197, 198, 199, 200, 201, 202, 203, 204, 205, 206, 207, 208, 209, 210, 211, 212, 213, 214, 215, 216, 217, 218, 219, 220, 221, 222, 223, 224, 225, 226, 227, 228, 229, 230, 231, 232, 233, 234, 235, 236, 237, 238, 239, 240, 241, 242, 243, 244, 245, 246, 247, 248, 249, 250, 251, 252, 253, 254, 255], [0.0, 0.0, 0.0, 0.0, 0.0, 0.0, 0.0, 0.0, 0.0, 0.0, 0.0, 0.0, 0.0, 0.0, 0.0, 0.0, 0.0, 0.0, 0.0, 0.0, 0.0, 0.0, 0.0, 0.0, 0.0, 0.0, 0.0, 0.0, 0.0, 0.0, 0.0, 0.0, 0.0, 0.0, 0.0, 0.0, 0.0, 0.0, 0.0, 0.0, 0.0, 0.0, 0.0, 0.0, 0.0, 0.0, 0.0, 0.0, 0.0, 0.0, 0.0, 0.0, 0.0, 0.0, 0.0, 0.0, 0.0, 0.0, 0.0, 0.0, 0.0, 0.0, 0.0, 0.0, 0.0, 0.0, 0.0, 0.0, 0.0, 0.0, 0.0, 0.0, 0.0, 0.0, 0.0, 0.0, 0.0, 0.0, 0.0, 0.0, 0.0, 0.0, 0.0, 0.0, 0.0, 0.0, 0.0, 0.0, 0.0, 0.0, 0.0, 0.0, 0.0, 0.0, 0.0, 0.0, 0.0, 0.0, 0.0, 0.0, 0.0, 0.0, 0.0, 0.0, 0.0, 0.0, 0.0, 0.0, 0.0, 0.0, 0.0, 0.0, 0.0, 0.0, 0.0, 0.0, 0.0, 0.0, 0.0, 0.0, 0.0, 0.0, 0.0, 0.0, 0.0, 0.0, 0.0, 0.0, 0.0, 0.0, 0.0, 0.0, 0.0, 0.0, 0.0, 0.0, 0.0, 0.0, 0.0, 0.0, 0.0, 0.0, 0.0, 0.0, 0.0, 0.0, 0.0, 0.0, 0.0, 0.0, 0.0, 0.0, 0.0, 0.0, 0.0, 0.0, 0.0, 0.0, 0.0, 0.0, 0.0, 0.0, 0.0, 0.0, 0.0, 0.0, 0.0, 0.0, 0.0, 0.0, 0.0, 0.0, 0.0, 0.0, 0.0, 0.0, 0.0, 0.0, 0.0, 0.0, 0.0, 0.0, 0.0, 0.0, 0.0, 0.0, 0.0, 0.0, 0.0, 0.0, 0.0, 0.0, 0.0, 0.0, 0.0, 0.0, 0.0, 0.0, 0.0, 0.0, 0.0, 0.0, 0.0, 0.0, 0.0, 0.0, 0.0, 0.0, 0.0, 0.0, 0.0, 0.0, 0.0, 0.0, 0.0, 0.0, 0.0, 0.0, 0.0, 0.0, 0.0, 0.0, 0.0, 0.0, 0.0, 0.0, 0.0, 0.0, 0.0, 0.0, 0.0, 0.0, 0.0, 0.0, 0.0, 0.0, 0.0, 0.0, 0.0, 0.0, 0.0, 0.0, 0.0, 0.0, 0.0, 0.0, 0.0, 0.0, 0.0, 0.0, 0.0, 0.0, 0.0, 0.0, 0.0, 0.0]): _vg.add([_i], _w, 'REPLACE')
_vg = ob_cylinder.vertex_groups.new(name='Bone.008')
_vg = ob_cylinder.vertex_groups.new(name='Bone.009')
_vg = ob_cylinder.vertex_groups.new(name='Bone.010')
_vg = ob_cylinder.vertex_groups.new(name='Bone.011')
_m = ob_cylinder.modifiers.new('Armature', 'ARMATURE')
_m.object = ob_armature
ob_cube.parent = ob_armature
ob_cube.location = (0.0, 0.0, 0.0)
ob_cube.lock_rotations_4d = False
ob_cube.empty_display_type = 'ARROWS'
ob_cube.lineart.crease_threshold = 0.0
_vg = ob_cube.vertex_groups.new(name='Bone')
for _i, _w in zip([0, 1, 2, 3, 4, 5, 6, 7, 9, 10, 24, 27, 66, 67, 68, 69, 70, 71, 72, 73, 74, 75, 76, 77, 78, 79, 82, 84, 89, 90, 92, 93, 94, 95, 176, 177, 178, 179, 180, 181, 182, 183, 184, 186, 189, 288, 289, 290, 291, 292, 293, 294, 295, 296, 297, 298, 299, 301, 302, 304, 305, 306, 307, 420, 421, 423, 426, 477, 478, 479, 481, 534, 536, 537, 538, 540, 541, 542, 543, 544], [0.8068, 0.7869, 0.8035, 0.7462, 0.244, 0.2601, 0.261, 0.245, 0.02135, 0.0214, 0.09012, 0.01753, 0.1044, 0.03421, 0.2853, 0.1148, 0.7046, 0.9012, 0.2826, 0.8684, 0.1838, 0.05463, 0.8728, 0.7228, 0.7062, 0.7251, 0.08745, 0.1128, 0.06831, 0.02267, 0.08928, 0.07952, 0.06696, 0.0758, 0.1907, 0.084, 0.2043, 0.06117, 0.09465, 0.2261, 0.03549, 0.08495, 0.01926, 0.02368, 0.01871, 0.8494, 0.9398, 0.7973, 0.9474, 0.8041, 0.8503, 0.8004, 0.7986, 0.2573, 0.7124, 0.7851, 0.2589, 0.05963, 0.1332, 0.1239, 0.07919, 0.07905, 0.1237, 0.07815, 0.07477, 0.07444, 0.07783, 0.0123, 0.09323, 0.03169, 0.03187, 0.04397, 0.09379, 0.5941, 0.2529, 0.8971, 0.711, 0.9203, 0.7062, 0.01212]): _vg.add([_i], _w, 'REPLACE')
_vg = ob_cube.vertex_groups.new(name='Bone.001')
for _i, _w in zip([4, 5, 8, 9, 12, 13, 247, 254, 255, 263, 274, 275, 276, 277, 288, 290, 292, 296, 297, 298, 300, 301, 302, 305, 306, 307, 308, 309, 310, 313, 314, 322, 413, 414, 415, 417, 422, 423, 425, 426, 429, 430, 431, 433, 436, 437, 440, 443, 457, 458, 464, 468, 469, 473, 478, 479, 480, 482, 530, 533, 534, 537, 538, 539, 540, 542, 543, 544], [0.7047, 0.6953, 0.6928, 0.6843, 0.1257, 0.1181, 0.9092, 0.9348, 0.8417, 0.7937, 0.05312, 0.1657, 0.2083, 0.06044, 0.06958, 0.1694, 0.1641, 0.703, 0.1177, 0.09033, 0.6826, 0.115, 0.08317, 0.02153, 0.8041, 0.7846, 0.1596, 0.01856, 0.001821, 0.3089, 0.2997, 0.00109, 0.839, 0.9118, 0.928, 0.7823, 0.8977, 0.8771, 0.8899, 0.8642, 0.08325, 0.1208, 0.1872, 0.03852, 0.1919, 0.7322, 0.7977, 0.2552, 0.03429, 0.04618, 0.03311, 0.7015, 0.1785, 0.8054, 0.8437, 0.8969, 0.8752, 0.2857, 0.01365, 0.3739, 0.05186, 0.1198, 0.2432, 0.06702, 0.03532, 0.01499, 0.2575, 0.914]): _vg.add([_i], _w, 'REPLACE')
_vg = ob_cube.vertex_groups.new(name='Bone.004')
for _i, _w in zip([247, 254, 255, 263, 274, 275, 276, 277, 282, 283, 284, 285, 413, 414, 415, 417, 423, 426, 429, 430, 431, 433, 436, 437, 440, 443, 445, 446, 447, 449, 455, 456, 457, 458, 460, 463, 464, 465, 468, 469, 473, 478, 479, 482, 547, 548, 549, 550, 551, 554, 555, 560, 561, 562, 563, 564, 565, 568, 569, 574, 575], [0.06738, 0.03905, 0.1376, 0.1838, 0.9456, 0.8328, 0.7903, 0.9386, 0.9948, 0.9901, 0.9911, 0.996, 0.1409, 0.06981, 0.04108, 0.1943, 0.01448, 0.03992, 0.9154, 0.8782, 0.8115, 0.9547, 0.8032, 0.2622, 0.1975, 0.7404, 0.9958, 0.9973, 0.9921, 0.9966, 0.9853, 0.982, 0.9574, 0.9516, 0.9781, 0.9763, 0.9581, 0.9868, 0.2941, 0.8168, 0.1887, 0.05472, 0.01521, 0.7092, 0.9994, 0.9982, 0.9995, 0.9992, 0.9987, 0.9994, 0.999, 0.9985, 0.9999, 0.9996, 0.9999, 0.9998, 0.9997, 0.9998, 0.9997, 0.9996, 1.0]): _vg.add([_i], _w, 'REPLACE')
_vg = ob_cube.vertex_groups.new(name='Bone.002')
for _i, _w in zip([6, 7, 10, 11, 14, 15, 246, 261, 270, 271, 272, 273, 278, 279, 293, 294, 295, 297, 298, 299, 301, 302, 303, 304, 305, 306, 309, 310, 311, 312, 315, 323, 412, 416, 418, 419, 420, 421, 424, 427, 428, 432, 434, 435, 438, 439, 441, 442, 452, 454, 470, 471, 472, 475, 476, 477, 481, 483, 529, 532, 534, 536, 537, 538, 539, 540, 541, 542], [0.6943, 0.704, 0.6843, 0.6928, 0.1181, 0.1257, 0.7936, 0.8417, 0.9092, 0.9348, 0.05311, 0.1657, 0.06044, 0.2083, 0.07031, 0.1676, 0.1701, 0.1177, 0.08993, 0.7015, 0.1149, 0.08314, 0.6826, 0.7844, 0.804, 0.02153, 0.01856, 0.001815, 0.1596, 0.3089, 0.2997, 0.001088, 0.839, 0.7822, 0.9118, 0.928, 0.8639, 0.8768, 0.8899, 0.8977, 0.08324, 0.03851, 0.1208, 0.1872, 0.7977, 0.7322, 0.1919, 0.2552, 0.03429, 0.04618, 0.7015, 0.2857, 0.1785, 0.03311, 0.8752, 0.9139, 0.8968, 0.8054, 0.01365, 0.3738, 0.05185, 0.8431, 0.1197, 0.2432, 0.06702, 0.03314, 0.2532, 0.01481]): _vg.add([_i], _w, 'REPLACE')
_vg = ob_cube.vertex_groups.new(name='Bone.003')
for _i, _w in zip([246, 261, 270, 271, 272, 273, 278, 279, 280, 281, 286, 287, 412, 416, 418, 419, 420, 421, 428, 432, 434, 435, 438, 439, 441, 442, 444, 448, 450, 451, 452, 453, 454, 459, 461, 462, 466, 467, 470, 471, 472, 474, 475, 481, 483, 536, 545, 546, 552, 553, 556, 557, 558, 559, 566, 567, 570, 571, 572, 573, 576], [0.1838, 0.1376, 0.06738, 0.03905, 0.9456, 0.8328, 0.9386, 0.7903, 0.9948, 0.9901, 0.996, 0.9911, 0.1409, 0.1943, 0.06981, 0.04108, 0.03992, 0.01448, 0.9154, 0.9547, 0.8782, 0.8115, 0.1975, 0.2622, 0.8032, 0.7404, 0.9958, 0.9966, 0.9973, 0.9921, 0.9574, 0.982, 0.9516, 0.9853, 0.9868, 0.9781, 0.9996, 0.9999, 0.2941, 0.7092, 0.8168, 0.9763, 0.9581, 0.01521, 0.1887, 0.05473, 0.9994, 0.9982, 0.9994, 0.9992, 0.9995, 0.9987, 0.9985, 0.999, 0.9998, 0.9998, 0.9999, 0.9997, 0.9996, 0.9997, 1.0]): _vg.add([_i], _w, 'REPLACE')
_vg = ob_cube.vertex_groups.new(name='Bone.005')
for _i, _w in zip([8, 9, 10, 11, 12, 13, 14, 15, 16, 17, 18, 19, 21, 22, 297, 298, 300, 301, 302, 303, 304, 305, 306, 307, 308, 309, 310, 311, 312, 313, 314, 315, 316, 317, 318, 319, 320, 321, 322, 323, 324, 325, 326, 327, 328, 329, 330, 331, 422, 424, 425, 427, 476, 477, 480, 524, 525, 526, 528, 529, 530, 531, 532, 533, 534, 535, 537, 538, 539, 544], [0.2626, 0.261, 0.261, 0.2626, 0.8471, 0.8542, 0.8542, 0.8471, 0.8643, 0.861, 0.861, 0.8643, 0.026, 0.026, 0.04651, 0.009571, 0.2948, 0.7084, 0.698, 0.2948, 0.06301, 0.0753, 0.0753, 0.06301, 0.8196, 0.9165, 0.9281, 0.8196, 0.6531, 0.6531, 0.6568, 0.6568, 0.8547, 0.8586, 0.8532, 0.8547, 0.9499, 0.9499, 0.9443, 0.9443, 0.006212, 0.0003321, 0.03715, 0.006212, 0.1448, 0.1182, 0.1182, 0.1448, 0.07222, 0.07066, 0.07066, 0.07222, 0.1011, 0.004398, 0.1011, 0.1225, 0.1544, 0.1222, 0.9544, 0.9381, 0.9381, 0.1225, 0.6029, 0.6029, 0.8461, 0.9639, 0.163, 0.2596, 0.8398, 0.004398]): _vg.add([_i], _w, 'REPLACE')
_vg = ob_cube.vertex_groups.new(name='Bone.006')
for _i, _w in zip([16, 17, 18, 19, 20, 21, 22, 23, 25, 26, 32, 33, 34, 35, 38, 39, 40, 41, 60, 63, 316, 317, 318, 319, 324, 325, 326, 327, 328, 329, 330, 331, 333, 338, 339, 344, 345, 348, 349, 350, 351, 356, 357, 360, 361, 362, 363, 369, 371, 392, 395, 396, 400, 403, 404, 407, 411, 484, 485, 489, 490, 493, 505, 509, 510, 511, 515, 516, 517, 520, 522, 523, 524, 525, 526, 531, 713, 718], [0.1141, 0.1124, 0.1124, 0.1141, 0.2404, 0.2425, 0.2425, 0.2404, 0.05148, 0.05146, 0.08719, 0.09792, 0.0007624, 0.006753, 0.09793, 0.08723, 0.006866, 0.001009, 0.05271, 0.05276, 0.1245, 0.1184, 0.1162, 0.1245, 0.6646, 0.1982, 0.2252, 0.6646, 0.707, 0.7722, 0.7722, 0.707, 0.06464, 0.0646, 0.09473, 0.01466, 0.01469, 0.1276, 0.009421, 0.055, 0.04985, 0.1423, 0.1609, 0.1276, 0.009615, 0.05502, 0.04997, 0.1423, 0.1609, 0.0477, 0.006211, 0.006277, 0.02156, 0.05365, 0.02169, 0.05368, 0.09474, 0.08944, 0.08269, 0.0136, 0.01349, 0.003087, 0.2658, 0.06304, 0.009315, 0.08267, 0.06299, 0.03278, 0.007279, 0.03264, 0.2658, 0.007227, 0.7993, 0.6672, 0.7484, 0.7993, 0.00168, 0.04852]): _vg.add([_i], _w, 'REPLACE')
_vg = ob_cube.vertex_groups.new(name='Bone.007')
for _i, _w in zip([20, 21, 22, 23, 25, 26, 28, 29, 30, 31, 32, 33, 34, 35, 36, 37, 38, 39, 40, 41, 42, 43, 44, 45, 46, 47, 48, 49, 50, 51, 52, 53, 54, 55, 56, 57, 58, 59, 60, 61, 62, 63, 64, 65, 324, 325, 326, 327, 328, 329, 330, 331, 332, 333, 334, 335, 336, 337, 338, 339, 340, 341, 342, 343, 344, 345, 346, 347, 348, 349, 350, 351, 352, 353, 354, 355, 356, 357, 358, 359, 360, 361, 362, 363, 364, 365, 366, 367, 368, 369, 370, 371, 372, 373, 374, 375, 376, 377, 378, 379, 380, 381, 382, 383, 384, 385, 386, 387, 388, 389, 390, 391, 392, 393, 394, 395, 396, 397, 398, 399, 400, 401, 402, 403, 404, 405, 406, 407, 408, 409, 410, 411, 484, 485, 486, 487, 488, 489, 490, 491, 492, 493, 494, 495, 496, 497, 498, 499, 500, 501, 502, 503, 504, 505, 506, 507, 508, 509, 510, 511, 512, 513, 514, 515, 516, 517, 518, 519, 520, 521, 522, 523, 524, 525, 526, 527, 531, 577, 578, 579, 580, 581, 582, 583, 584, 585, 586, 587, 588, 589, 590, 591, 592, 593, 594, 595, 596, 597, 598, 599, 600, 601, 602, 603, 604, 605, 606, 607, 608, 609, 610, 611, 612, 613, 614, 615, 616, 617, 618, 619, 620, 621, 622, 623, 624, 625, 626, 627, 628, 629, 630, 631, 632, 633, 634, 635, 636, 637, 638, 639, 640, 641, 642, 643, 644, 645, 646, 647, 648, 649, 650, 651, 652, 653, 654, 655, 656, 657, 658, 659, 660, 661, 662, 663, 664, 665, 666, 667, 668, 669, 670, 671, 672, 673, 674, 675, 676, 677, 678, 679, 680, 681, 682, 683, 684, 685, 686, 687, 688, 689, 690, 691, 692, 693, 694, 695, 696, 697, 698, 699, 700, 701, 702, 703, 704, 705, 706, 707, 708, 709, 710, 711, 712, 713, 714, 715, 716, 717, 718], [0.7273, 0.6154, 0.6462, 0.7272, 1.0, 1.0, 1.0, 1.0, 1.0, 1.0, 1.0, 1.0, 1.0, 1.0, 1.0, 1.0, 1.0, 1.0, 1.0, 1.0, 1.0, 1.0, 1.0, 1.0, 1.0, 1.0, 1.0, 1.0, 1.0, 1.0, 1.0, 0.994, 1.0, 1.0, 0.9798, 1.0, 0.9902, 1.0, 1.0, 1.0, 0.9762, 1.0, 1.0, 1.0, 0.2829, 0.7713, 0.5755, 0.2829, 0.1242, 0.1054, 0.1054, 0.1242, 1.0, 1.0, 1.0, 1.0, 1.0, 1.0, 1.0, 1.0, 1.0, 1.0, 1.0, 1.0, 1.0, 1.0, 0.9851, 0.9757, 1.0, 1.0, 1.0, 1.0, 1.0, 1.0, 1.0, 1.0, 1.0, 1.0, 1.0, 1.0, 1.0, 1.0, 1.0, 1.0, 1.0, 1.0, 1.0, 1.0, 1.0, 1.0, 1.0, 1.0, 1.0, 1.0, 1.0, 1.0, 1.0, 1.0, 1.0, 1.0, 1.0, 1.0, 1.0, 1.0, 1.0, 1.0, 0.978, 1.0, 1.0, 1.0, 1.0, 1.0, 1.0, 0.9826, 0.9823, 1.0, 1.0, 0.9942, 0.9882, 1.0, 1.0, 1.0, 0.9781, 1.0, 1.0, 1.0, 1.0, 1.0, 1.0, 1.0, 1.0, 1.0, 1.0, 1.0, 1.0, 1.0, 1.0, 1.0, 1.0, 0.9908, 0.9819, 1.0, 1.0, 1.0, 1.0, 1.0, 1.0, 1.0, 1.0, 1.0, 1.0, 1.0, 1.0, 1.0, 1.0, 0.9796, 1.0, 1.0, 1.0, 1.0, 1.0, 1.0, 1.0, 1.0, 1.0, 1.0, 1.0, 1.0, 1.0, 1.0, 1.0, 1.0, 0.07013, 0.1406, 0.1266, 1.0, 0.07013, 0.9816, 0.9794, 1.0, 0.9929, 0.979, 0.9825, 0.9778, 0.9774, 0.9866, 0.9802, 0.9814, 0.983, 0.9852, 0.9838, 0.9842, 0.9829, 0.9849, 0.9853, 0.9843, 0.9837, 0.9832, 0.9838, 0.9841, 0.9856, 0.9862, 0.985, 0.9862, 0.9849, 1.0, 1.0, 1.0, 1.0, 1.0, 1.0, 1.0, 1.0, 1.0, 1.0, 0.9712, 1.0, 1.0, 0.9806, 1.0, 0.9824, 0.9748, 0.9778, 1.0, 1.0, 1.0, 0.9869, 0.982, 0.9767, 0.9806, 0.9767, 0.9787, 0.9955, 0.9797, 0.9823, 0.9799, 0.9812, 0.9814, 0.9832, 0.981, 0.9824, 0.983, 0.9839, 0.983, 0.9873, 0.9809, 1.0, 1.0, 1.0, 1.0, 0.9847, 0.9852, 0.9835, 0.9853, 0.9842, 0.984, 0.983, 0.9838, 0.984, 0.9841, 0.9856, 0.9853, 0.9859, 0.982, 0.9841, 0.9816, 0.9846, 0.9803, 0.981, 0.9863, 0.9846, 0.985, 0.9859, 0.986, 0.9858, 0.9846, 0.9859, 0.9846, 0.9846, 0.9845, 0.9846, 0.9858, 0.9846, 0.9837, 0.9804, 0.9824, 0.9807, 0.9846, 0.9859, 0.9859, 1.0, 1.0, 1.0, 0.9757, 0.9836, 0.9828, 0.982, 0.9823, 0.9815, 0.984, 0.9821, 0.9845, 1.0, 0.9799, 1.0, 1.0, 0.9821, 1.0, 0.9771, 1.0, 1.0, 1.0, 1.0, 1.0, 1.0, 1.0, 1.0, 1.0, 1.0]): _vg.add([_i], _w, 'REPLACE')
_vg = ob_cube.vertex_groups.new(name='Bone.012')
for _i, _w in zip([17, 21, 22, 28, 29, 30, 31, 33, 35, 36, 37, 38, 40, 42, 43, 44, 45, 46, 47, 48, 49, 50, 51, 52, 53, 54, 55, 263, 274, 275, 307, 318, 324, 326, 327, 328, 331, 332, 334, 335, 336, 337, 340, 341, 342, 343, 344, 345, 348, 349, 350, 352, 353, 354, 357, 358, 359, 360, 361, 362, 364, 365, 367, 368, 371, 372, 373, 374, 375, 376, 377, 378, 379, 380, 381, 382, 383, 384, 385, 386, 387, 388, 389, 390, 391, 413, 426, 429, 436, 456, 463, 479, 482, 494, 495, 496, 497, 498, 499, 500, 501, 502, 505, 506, 508, 509, 510, 512, 513, 514, 515, 517, 519, 521, 522, 523, 524, 525, 527, 531, 579, 580, 591, 605, 606, 607, 608, 610, 611, 613, 626, 630, 637, 646, 647, 648, 650, 654, 662, 672, 674, 696, 698, 707, 709, 710, 711, 712, 713, 714, 715, 716, 717, 718], [0.0, 0.0, 0.0, 0.0, 0.0, 0.0, 0.0, 0.0, 0.0, 0.0, 0.0, 0.0, 0.0, 0.05613, 0.0, 0.0, 0.0, 0.7394, 0.7208, 0.0, 0.0, 0.0, 0.0, 0.0, 0.0, 0.0, 0.0, 0.0, 0.0, 0.0, 0.0, 0.0, 0.0, 0.0, 0.0, 0.0, 0.0, 0.0, 0.0, 0.0, 0.0, 0.0, 0.0, 0.0, 0.0, 0.0, 0.0, 0.0, 0.01648, 0.0, 0.0, 0.0, 0.0, 0.0, 0.0, 0.0, 0.0, 0.0, 0.0317, 0.0, 0.0, 0.0, 0.0, 0.0, 0.0, 0.0, 0.8175, 0.0, 0.2946, 0.7115, 0.0, 0.0, 0.0, 0.0, 0.0, 0.0, 0.7022, 0.0, 0.0, 0.0, 0.6682, 0.0, 0.0, 0.0, 0.0, 0.0, 0.0, 0.0, 0.0, 0.0, 0.0, 0.0, 0.0, 0.0, 0.0, 0.0, 0.0, 0.4173, 0.665, 0.0, 0.0, 0.0, 0.0, 0.0, 0.0, 0.02687, 0.0, 0.0, 0.0, 0.0, 0.00988, 0.0, 0.0, 0.0, 0.0, 0.0, 0.0, 0.0, 0.0, 0.0, 0.0, 0.0, 0.0, 0.2107, 0.8086, 1.0, 0.0, 0.0, 0.0, 0.0, 0.0, 0.0, 0.0, 0.0, 0.0, 0.0, 0.0, 0.0, 0.0, 0.0, 0.0, 0.0, 0.0, 0.0, 0.0, 0.3895, 0.5714, 0.4334, 0.5439, 0.3209, 0.3453, 0.7013, 1.0, 1.0]): _vg.add([_i], _w, 'REPLACE')
_vg = ob_cube.vertex_groups.new(name='Bone.013')
for _i, _w in zip([20, 21, 22, 29, 30, 32, 33, 34, 35, 36, 37, 38, 40, 42, 44, 45, 46, 47, 48, 49, 50, 51, 52, 53, 54, 55, 61, 324, 326, 327, 328, 330, 332, 334, 335, 336, 337, 338, 340, 342, 343, 344, 345, 347, 348, 349, 350, 351, 352, 353, 354, 357, 358, 359, 360, 361, 362, 364, 365, 367, 371, 372, 373, 374, 375, 376, 377, 378, 379, 380, 381, 382, 383, 384, 385, 386, 387, 388, 389, 390, 391, 400, 401, 402, 409, 490, 494, 495, 496, 497, 498, 499, 500, 501, 502, 503, 505, 506, 508, 509, 510, 512, 513, 514, 515, 517, 518, 519, 521, 523, 524, 525, 527, 531, 605, 606, 607, 608, 612, 625, 705, 710, 711, 712, 713, 714, 715, 716, 717, 718], [0.0, 0.0, 0.0, 0.0, 0.0, 0.0, 0.0, 0.0, 0.0, 0.0, 0.0, 0.0, 0.0, 0.0, 0.7602, 0.7783, 0.0, 0.0, 0.0, 0.0, 0.3016, 0.0, 0.0, 0.3337, 0.0, 0.0, 0.0, 0.0, 0.0, 0.0, 0.0, 0.0, 0.0, 0.0, 0.0, 0.0, 0.0, 0.0, 0.0, 0.0, 0.0, 0.0, 0.0, 0.0, 0.0, 0.0, 0.0, 0.0, 0.0, 0.0, 0.0, 0.0, 0.0, 0.0, 0.01868, 0.04284, 0.0, 0.0, 0.0, 0.0, 0.0, 0.8873, 0.0, 0.0, 0.6897, 0.2679, 0.0, 0.0, 0.0, 0.1899, 0.0, 0.4138, 0.0, 0.0, 0.08094, 0.0, 0.0, 0.4513, 0.0, 0.0, 0.0, 0.0, 0.0, 0.0, 0.0, 0.0, 0.0, 0.0, 0.0, 0.0, 0.56, 0.3127, 0.0, 0.0, 0.0, 0.9993, 0.0, 0.0, 0.04435, 0.03312, 0.0, 0.0, 0.0, 0.0, 0.0, 0.0, 0.0, 0.0, 0.0, 0.0, 0.0, 0.0, 0.0, 0.0, 0.7732, 0.1894, 0.2147, 0.0, 0.0, 0.0, 0.0, 0.5663, 0.344, 0.5209, 0.4082, 0.6363, 0.6105, 0.0, 0.0, 0.0]): _vg.add([_i], _w, 'REPLACE')
_vg = ob_cube.vertex_groups.new(name='Bone.008')
for _i, _w in zip([0, 1, 24, 27, 68, 69, 70, 71, 72, 73, 76, 77, 78, 79, 80, 81, 87, 88, 89, 90, 93, 95, 96, 97, 103, 104, 105, 106, 109, 111, 112, 113, 119, 120, 121, 122, 125, 127, 180, 181, 182, 183, 188, 189, 190, 191, 196, 197, 198, 199, 204, 205, 206, 207, 288], [0.1744, 0.1909, 0.9021, 0.9653, 0.7054, 0.8798, 0.2762, 0.006453, 0.6988, 0.05369, 0.09632, 0.002001, 0.246, 0.04555, 0.9771, 0.9683, 0.983, 0.9915, 0.9305, 0.9474, 0.9108, 0.9113, 0.907, 0.8698, 0.911, 0.9224, 0.9266, 0.8936, 0.9267, 0.9171, 0.1056, 0.1179, 0.1174, 0.1057, 0.1287, 0.1107, 0.1138, 0.1075, 0.9029, 0.768, 0.9433, 0.9036, 0.9928, 0.9654, 0.9492, 0.9552, 0.9017, 0.9998, 0.7751, 0.8695, 0.1171, 0.1273, 0.1328, 0.1244, 0.0721]): _vg.add([_i], _w, 'REPLACE')
_vg = ob_cube.vertex_groups.new(name='Bone.009')
for _i, _w in zip([96, 97, 103, 104, 105, 106, 109, 111, 112, 113, 119, 120, 121, 122, 125, 127, 128, 129, 135, 136, 137, 138, 141, 143, 144, 145, 151, 152, 153, 154, 157, 159, 160, 161, 167, 168, 169, 170, 173, 175, 190, 196, 198, 199, 204, 205, 206, 207, 212, 213, 214, 215, 220, 221, 222, 223, 228, 229, 230, 231, 234, 235, 238, 239, 242, 243, 244, 250, 251, 253, 258, 259, 262, 266, 267, 269], [0.09168, 0.1291, 0.0881, 0.07639, 0.06833, 0.1036, 0.06787, 0.07855, 0.8943, 0.882, 0.8824, 0.8942, 0.8708, 0.889, 0.8857, 0.8922, 0.9879, 0.9865, 0.9824, 0.9859, 0.9798, 0.9855, 0.983, 0.9857, 0.999, 0.999, 0.9977, 0.9985, 0.9971, 0.9987, 0.9979, 0.9984, 0.9997, 0.9997, 0.9993, 0.9996, 0.999, 0.9995, 0.9994, 0.9995, 0.03705, 0.09671, 0.2245, 0.129, 0.8827, 0.8725, 0.867, 0.8755, 0.9826, 0.9812, 0.9868, 0.9865, 0.9982, 0.9981, 0.9991, 0.999, 0.9994, 0.9993, 0.9997, 0.9996, 0.9998, 0.9997, 0.9999, 0.9998, 0.9993, 0.9993, 0.9993, 0.9995, 0.9995, 0.9994, 0.9995, 0.9995, 0.9996, 0.9991, 0.9991, 0.9991]): _vg.add([_i], _w, 'REPLACE')
_vg = ob_cube.vertex_groups.new(name='Bone.010')
for _i, _w in zip([2, 3, 66, 67, 71, 73, 74, 75, 76, 77, 78, 79, 82, 83, 84, 85, 86, 91, 92, 94, 98, 99, 100, 101, 102, 107, 108, 110, 114, 115, 116, 117, 118, 123, 124, 126, 176, 177, 178, 179, 184, 185, 186, 187, 192, 193, 194, 195, 200, 201, 202, 203, 293], [0.1712, 0.2354, 0.8884, 0.9566, 0.06824, 0.07476, 0.8101, 0.9432, 0.01067, 0.2506, 0.04143, 0.2248, 0.9108, 0.9859, 0.8731, 0.9653, 0.9836, 0.9753, 0.8986, 0.915, 0.9231, 0.9101, 0.9032, 0.8715, 0.9169, 0.9079, 0.9153, 0.9136, 0.129, 0.1174, 0.1096, 0.117, 0.1054, 0.105, 0.1134, 0.106, 0.8036, 0.9136, 0.7826, 0.9264, 0.965, 0.9904, 0.9417, 0.9478, 0.9986, 0.9087, 0.8746, 0.7776, 0.1256, 0.1155, 0.1233, 0.1317, 0.07056]): _vg.add([_i], _w, 'REPLACE')
_vg = ob_cube.vertex_groups.new(name='Bone.011')
for _i, _w in zip([98, 99, 100, 101, 102, 107, 108, 110, 114, 115, 116, 117, 118, 123, 124, 126, 130, 131, 132, 133, 134, 139, 140, 142, 146, 147, 148, 149, 150, 155, 156, 158, 162, 163, 164, 165, 166, 171, 172, 174, 187, 193, 194, 195, 200, 201, 202, 203, 208, 209, 210, 211, 216, 217, 218, 219, 224, 225, 226, 227, 232, 233, 236, 237, 240, 241, 245, 248, 249, 252, 256, 257, 260, 264, 265, 268], [0.07064, 0.08835, 0.09287, 0.1268, 0.08155, 0.09027, 0.07871, 0.0796, 0.8703, 0.8824, 0.8901, 0.8829, 0.8944, 0.8948, 0.886, 0.8935, 0.9798, 0.9825, 0.9856, 0.9866, 0.986, 0.988, 0.9831, 0.9858, 0.9971, 0.9977, 0.9987, 0.999, 0.9985, 0.999, 0.9979, 0.9985, 0.999, 0.9993, 0.9995, 0.9997, 0.9996, 0.9997, 0.9994, 0.9996, 0.03111, 0.08886, 0.1236, 0.2219, 0.874, 0.8842, 0.8765, 0.8682, 0.9814, 0.9827, 0.9866, 0.987, 0.9981, 0.9983, 0.999, 0.9992, 0.9993, 0.9994, 0.9996, 0.9997, 0.9997, 0.9998, 0.9998, 0.9999, 0.9994, 0.9995, 0.9995, 0.9993, 0.9993, 0.9993, 0.9995, 0.9995, 0.9996, 0.9991, 0.9991, 0.9992]): _vg.add([_i], _w, 'REPLACE')
_m = ob_cube.modifiers.new('Armature', 'ARMATURE')
_m.object = ob_armature
_m = ob_cube.modifiers.new('Auto Smooth', 'NODES')
_m.node_group = ng_auto_smooth
_gi = [s.identifier for s in ng_auto_smooth.interface.items_tree if s.item_type == 'SOCKET' and s.in_out == 'INPUT']
_m[_gi[1]] = 3.142  # Angle

# ---- collection membership
col_collection_1.objects.link(ob_armature)
col_collection_1.objects.link(ob_cylinder)
col_collection_1.objects.link(ob_cube)

# ---- scene / render settings (as saved in the file)
scene.frame_start = 1; scene.frame_end = 250; scene.frame_set(1)
scene.render.engine = 'BLENDER_EEVEE_NEXT'
scene.render.resolution_percentage = 50
scene.render.dither_intensity = 0.0
scene.cycles.use_denoising = False
scene.cycles.samples = 128
scene.cycles.sampling_pattern = 'TABULATED_SOBOL'
scene.cycles.use_adaptive_sampling = False
scene.cycles.use_light_tree = False
scene.cycles.blur_glossy = 0.0
scene.cycles.sample_clamp_indirect = 0.0
scene.view_settings.view_transform = 'Standard'
bpy.context.view_layer.update()

# ---- added for rendering (the .blend has no active camera and no usable light): camera, sun
cam_auto = bpy.data.cameras.new('AutoCamera')
cam_auto.lens = 50.0
cam_auto.sensor_width = 36.0
cam_auto.clip_end = 1000.0
ob_auto_camera = bpy.data.objects.new('AutoCamera', cam_auto)
scene.collection.objects.link(ob_auto_camera)
ob_auto_camera.location = (4.70879, -5.86425, 5.79763)
ob_auto_camera.rotation_euler = (1.09748, -7.21219e-08, 0.694738)
scene.camera = ob_auto_camera
light_auto_sun = bpy.data.lights.new('AutoSun', 'SUN')
light_auto_sun.energy = 3.0
light_auto_sun.angle = 0.0523599
ob_auto_sun = bpy.data.objects.new('AutoSun', light_auto_sun)
scene.collection.objects.link(ob_auto_sun)
ob_auto_sun.rotation_euler = (0.872665, 0.174533, 0.523599)
bpy.context.view_layer.update()
